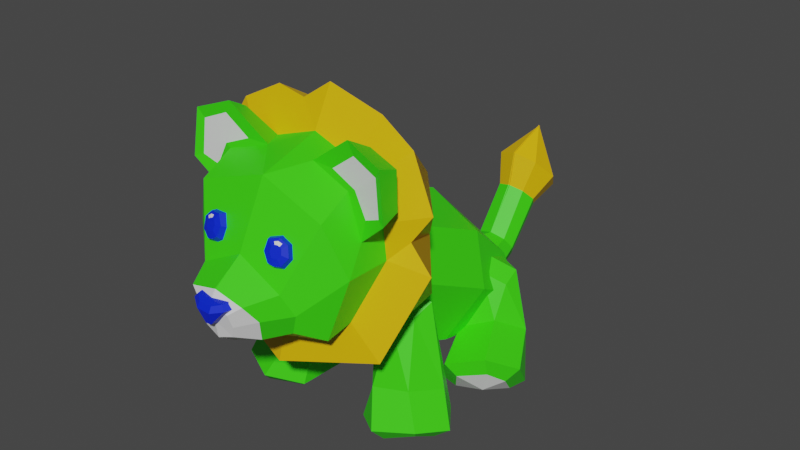 # Source: plush8.blend  (saved by Blender 3.6.11; exported with 4.5.12 LTS)
import bpy
from mathutils import Matrix  # noqa: F401  (used for matrix-valued properties, if any)

bpy.ops.wm.read_factory_settings(use_empty=True)
scene = bpy.context.scene
scene.name = 'Scene'

# ---- materials (node trees are filled in below, after node groups)
mat_material_001 = bpy.data.materials.new('Material.001')
mat_material_001.use_transparent_shadow = False
mat_material_002 = bpy.data.materials.new('Material.002')
mat_material_002.use_transparent_shadow = False
mat_material_003 = bpy.data.materials.new('Material.003')
mat_material_003.use_transparent_shadow = False
mat_material_004 = bpy.data.materials.new('Material.004')
mat_material_004.use_transparent_shadow = False

# ---- material node trees
mat_material_001.use_nodes = True; mat_material_001.node_tree.nodes.clear()
_N = mat_material_001.node_tree.nodes; _L = mat_material_001.node_tree.links
n0 = _N.new('ShaderNodeBsdfPrincipled'); n0.name = 'Principled BSDF'; n0.location = (10, 300)
n0.distribution = 'GGX'
n0.subsurface_method = 'RANDOM_WALK_SKIN'
n0.inputs[0].default_value = (0.04544, 0.8, 0.004678, 1.0)
n0.inputs[3].default_value = 1.45
n0.inputs[27].default_value = (0.0, 0.0, 0.0, 1.0)
n0.inputs[28].default_value = 1.0
n1 = _N.new('ShaderNodeOutputMaterial'); n1.name = 'Material Output'; n1.location = (300, 300)
_L.new(n0.outputs[0], n1.inputs[0])
n1.is_active_output = True
mat_material_002.use_nodes = True; mat_material_002.node_tree.nodes.clear()
_N = mat_material_002.node_tree.nodes; _L = mat_material_002.node_tree.links
n0 = _N.new('ShaderNodeBsdfPrincipled'); n0.name = 'Principled BSDF'; n0.location = (10, 300)
n0.distribution = 'GGX'
n0.subsurface_method = 'RANDOM_WALK_SKIN'
n0.inputs[0].default_value = (0.8, 0.4635, 0.0, 1.0)
n0.inputs[3].default_value = 1.45
n0.inputs[27].default_value = (0.0, 0.0, 0.0, 1.0)
n0.inputs[28].default_value = 1.0
n1 = _N.new('ShaderNodeOutputMaterial'); n1.name = 'Material Output'; n1.location = (300, 300)
_L.new(n0.outputs[0], n1.inputs[0])
n1.is_active_output = True
mat_material_003.use_nodes = True; mat_material_003.node_tree.nodes.clear()
_N = mat_material_003.node_tree.nodes; _L = mat_material_003.node_tree.links
n0 = _N.new('ShaderNodeBsdfPrincipled'); n0.name = 'Principled BSDF'; n0.location = (10, 300)
n0.distribution = 'GGX'
n0.subsurface_method = 'RANDOM_WALK_SKIN'
n0.inputs[3].default_value = 1.45
n0.inputs[27].default_value = (0.0, 0.0, 0.0, 1.0)
n0.inputs[28].default_value = 1.0
n1 = _N.new('ShaderNodeOutputMaterial'); n1.name = 'Material Output'; n1.location = (300, 300)
_L.new(n0.outputs[0], n1.inputs[0])
n1.is_active_output = True
mat_material_004.use_nodes = True; mat_material_004.node_tree.nodes.clear()
_N = mat_material_004.node_tree.nodes; _L = mat_material_004.node_tree.links
n0 = _N.new('ShaderNodeBsdfPrincipled'); n0.name = 'Principled BSDF'; n0.location = (10, 300)
n0.distribution = 'GGX'
n0.subsurface_method = 'RANDOM_WALK_SKIN'
n0.inputs[0].default_value = (0.0, 0.01949, 0.8, 1.0)
n0.inputs[3].default_value = 1.45
n0.inputs[27].default_value = (0.0, 0.0, 0.0, 1.0)
n0.inputs[28].default_value = 1.0
n1 = _N.new('ShaderNodeOutputMaterial'); n1.name = 'Material Output'; n1.location = (300, 300)
_L.new(n0.outputs[0], n1.inputs[0])
n1.is_active_output = True

# ---- world
world_world = bpy.data.worlds.new('World'); scene.world = world_world
world_world.use_nodes = True; world_world.node_tree.nodes.clear()
_N = world_world.node_tree.nodes; _L = world_world.node_tree.links
n0 = _N.new('ShaderNodeOutputWorld'); n0.name = 'World Output'; n0.location = (300, 300)
n1 = _N.new('ShaderNodeBackground'); n1.name = 'Background'; n1.location = (10, 300)
n1.inputs[0].default_value = (0.05088, 0.05088, 0.05088, 1.0)
_L.new(n1.outputs[0], n0.inputs[0])
n0.is_active_output = True
world_world.color = (0.05088, 0.05088, 0.05088)
world_world.use_sun_shadow = False
world_world.sun_shadow_jitter_overblur = 0.0

# ---- meshes
me_mesh = bpy.data.meshes.new('Mesh')
me_mesh.from_pydata([(10.68, 4.439, 0.7697), (5.604, 4.524, -2.139), (8.622, 8.942, -5.12), (6.68, 10.15, -3.858), (3.263, 9.903, -5.803), (8.61, 9.842, -6.735), (5.183, 9.649, -8.711), (5.241, 0.8751, -5.649), (9.562, 2.267, -7.542), (6.9, -2.036, -4.275), (11.6, -0.3228, -4.718), (5.366, 0.46, 0.4826), (8.686, 5.869, -3.376), (5.82, 10.99, -5.736), (7.341, 0.963, -7.181), (10.46, 4.324, -6.103), (4.702, 2.467, -3.579), (12.98, 3.241, -1.516), (11.9, 1.784, -0.8682), (11.13, -0.3752, -2.824), (10.61, 2.572, 0.2806), (6.992, -0.3449, 0.1273), (8.239, -1.48, -2.851), (7.207, 3.286, 2.242), (8.29, 2.18, 1.821), (9.758, 0.1412, -0.3512), (9.758, 0.1412, -0.3512), (10.19, 1.504, 10.21), (5.338, 4.258, 10.17), (7.576, 10.71, 7.144), (5.777, 10.33, 8.242), (2.811, 10.96, 6.673), (8.071, 11.72, 5.413), (4.741, 11.57, 3.259), (4.117, 2.748, 5.467), (8.824, 3.229, 4.089), (3.804, -0.2411, 4.039), (8.767, -0.1978, 3.22), (3.703, 0.1356, 9.624), (8.802, 4.853, 9.435), (5.267, 13.0, 6.222), (6.267, 2.737, 3.994), (10.22, 4.065, 6.209), (3.943, 3.423, 8.046), (11.67, 0.8003, 7.161), (10.14, -0.389, 7.453), (8.44, -1.007, 5.036), (9.349, 0.1646, 9.094), (4.849, -0.958, 8.647), (5.349, -0.9376, 5.254), (6.64, 1.037, 11.88), (7.163, -0.0931, 10.85), (7.557, -1.171, 7.812), (-4.264, 9.58, -9.188), (-1.05e-06, 10.89, -9.762), (-1.05e-06, 0.0914, -6.962), (-4.264, 2.428, -7.575), (-5.682, 5.804, -8.917), (-5.077, 17.87, 4.466), (-1.05e-06, 19.68, 3.263), (-1.05e-06, 4.911, 8.665), (-6.077, 7.818, 8.052), (-6.838, 13.75, 6.701), (-2.301, 7.186, -11.15), (0.007073, 8.385, -11.41), (0.007073, 1.759, -10.46), (-2.301, 2.543, -10.02), (-3.199, 5.028, -10.8), (-1.502, 7.317, -15.07), (-0.007069, 7.779, -14.75), (-0.007069, 4.627, -16.93), (-1.502, 5.089, -16.61), (-2.063, 6.203, -15.84), (-1.452, 11.67, -18.23), (0.09072, 12.12, -17.78), (-0.7181, 13.1, -20.4), (0.09072, 9.02, -20.84), (-1.452, 9.474, -20.4), (-2.09, 10.57, -19.31), (-4.266, 17.98, 5.389), (-1.05e-06, 19.59, 4.337), (-1.05e-06, 10.61, 9.972), (-3.231, 11.92, 9.724), (-6.348, 14.61, 7.716), (-1.05e-06, 16.48, -4.887), (-5.719, 14.01, -4.274), (-8.124, 9.729, -1.199), (-5.886, 4.521, 0.4043), (-1.05e-06, 1.801, 1.017), (-2.16, 14.75, -19.24), (0.05195, 15.53, -18.48), (0.05195, 17.2, -22.96), (0.05195, 10.23, -23.71), (-2.16, 11.01, -22.94), (-3.25, 12.88, -21.09), (-6.576, 25.07, 11.14), (-7.876e-07, 27.15, 10.67), (-1.05e-06, 11.85, 14.85), (-6.576, 13.24, 14.1), (-8.416, 18.6, 11.74), (-6.576, 23.27, 17.14), (-1.05e-06, 25.35, 16.66), (-1.05e-06, 11.41, 17.54), (-6.576, 12.8, 16.79), (-8.416, 18.64, 16.11), (-4.277, 17.43, 19.61), (-1.05e-06, 19.57, 19.58), (-1.05e-06, 11.84, 18.81), (-4.277, 13.36, 18.37), (-5.228, 15.54, 18.9), (-2.818, 16.93, 22.22), (0.03599, 17.63, 22.33), (0.03599, 12.14, 20.68), (-2.818, 13.16, 20.38), (-3.313, 15.25, 21.0), (-1.515, 15.94, 22.67), (0.03177, 16.93, 22.82), (0.03177, 13.24, 22.39), (-1.515, 13.78, 22.23), (-1.837, 14.86, 22.41), (-1.05e-06, 15.03, 22.67), (-4.2, 25.75, 10.85), (-6.576, 24.95, 14.05), (-2.515, 26.24, 13.59), (-7.89, 21.66, 11.55), (-7.937, 21.05, 14.16), (-9.668, 26.95, 11.97), (-6.857, 27.93, 11.74), (-6.46, 29.12, 13.91), (-9.978, 27.84, 14.37), (-10.57, 23.35, 14.61), (-10.1, 23.67, 12.38), (-4.677, 26.22, 13.7), (-7.172, 25.2, 13.94), (-9.421, 26.94, 14.12), (-7.02, 27.94, 13.87), (-8.273, 23.0, 14.01), (-9.787, 23.63, 14.25), (4.484, 21.3, 18.0), (2.362, 21.44, 18.43), (4.243, 19.33, 18.81), (2.842, 19.4, 19.12), (3.476, 21.78, 18.05), (4.839, 20.18, 18.33), (2.177, 20.31, 18.84), (3.083, 19.84, 19.56), (2.522, 20.61, 19.33), (4.264, 19.78, 19.31), (4.774, 20.51, 18.91), (4.475, 21.46, 18.63), (3.618, 21.86, 18.66), (2.677, 21.57, 18.98), (3.657, 21.35, 18.99), (3.637, 21.63, 18.82), (3.287, 21.53, 18.92), (3.437, 21.33, 19.04), (4.023, 21.49, 18.77), (3.898, 21.28, 18.96), (3.23, 21.17, 19.16), (3.114, 20.73, 19.33), (3.403, 20.37, 19.43), (3.979, 20.31, 19.31), (4.201, 20.7, 19.14), (4.084, 21.15, 18.97), (3.67, 19.71, 19.49), (3.539, 19.26, 19.02), (5.538, 9.58, -9.188), (-0.009387, 10.89, -9.762), (-0.009387, 0.0914, -6.962), (5.538, 2.428, -7.575), (7.382, 5.804, -8.917), (5.077, 17.87, 4.466), (-1.05e-06, 19.68, 3.263), (-1.05e-06, 4.911, 8.665), (6.077, 7.818, 8.052), (6.838, 13.75, 6.701), (2.301, 7.186, -11.15), (-0.007069, 8.385, -11.41), (-0.007069, 1.759, -10.46), (2.301, 2.543, -10.02), (3.199, 5.028, -10.8), (1.502, 7.317, -15.07), (0.007073, 7.779, -14.75), (0.007073, 4.627, -16.93), (1.502, 5.089, -16.61), (2.063, 6.203, -15.84), (1.452, 11.67, -18.23), (-0.09072, 12.12, -17.78), (0.7181, 13.1, -20.4), (-0.09072, 9.02, -20.84), (1.452, 9.474, -20.4), (2.09, 10.57, -19.31), (4.266, 17.98, 5.389), (-1.05e-06, 19.59, 4.337), (-1.05e-06, 10.61, 9.972), (3.231, 11.92, 9.724), (6.348, 14.61, 7.716), (-1.05e-06, 16.48, -4.887), (5.719, 14.01, -4.274), (8.124, 9.561, -2.332), (5.886, 4.521, 0.4043), (-1.05e-06, 1.801, 1.017), (2.16, 14.75, -19.24), (-0.05195, 15.53, -18.48), (-0.05195, 17.2, -22.96), (-0.05195, 10.23, -23.71), (2.16, 11.01, -22.94), (3.25, 12.88, -21.09), (6.576, 25.07, 11.14), (-1.05e-06, 11.85, 14.85), (6.576, 13.24, 14.1), (8.416, 18.6, 11.74), (6.576, 23.27, 17.14), (-1.05e-06, 25.35, 16.66), (-1.05e-06, 11.41, 17.54), (6.576, 12.8, 16.79), (8.416, 18.64, 16.11), (4.277, 17.43, 19.61), (-1.05e-06, 19.57, 19.58), (-1.05e-06, 11.84, 18.81), (4.277, 13.36, 18.37), (5.228, 15.54, 18.9), (2.818, 16.93, 22.22), (-0.03599, 17.63, 22.33), (-0.03599, 12.14, 20.68), (2.818, 13.16, 20.38), (3.313, 15.25, 21.0), (1.515, 15.94, 22.67), (-0.03177, 16.93, 22.82), (-0.03177, 13.24, 22.39), (1.515, 13.78, 22.23), (1.837, 14.86, 22.41), (-1.05e-06, 15.03, 22.67), (4.2, 25.75, 10.85), (6.576, 24.95, 14.05), (2.515, 26.24, 13.59), (7.89, 21.66, 11.55), (7.937, 21.05, 14.16), (9.668, 26.95, 11.97), (6.857, 27.93, 11.74), (6.46, 29.12, 13.91), (9.978, 27.84, 14.37), (10.57, 23.35, 14.61), (10.1, 23.67, 12.38), (4.677, 26.22, 13.7), (7.172, 25.2, 13.94), (9.421, 26.94, 14.12), (7.02, 27.94, 13.87), (8.273, 23.0, 14.01), (9.787, 23.63, 14.25), (-4.787, 20.86, 18.15), (-2.8, 21.73, 18.2), (-3.767, 19.17, 18.99), (-2.445, 19.72, 19.04), (-4.007, 21.65, 18.01), (-4.683, 19.72, 18.58), (-2.179, 20.77, 18.61), (-2.751, 20.1, 19.5), (-2.529, 20.99, 19.14), (-3.866, 19.63, 19.46), (-4.648, 20.11, 19.13), (-4.736, 21.07, 18.77), (-4.072, 21.73, 18.63), (-3.053, 21.8, 18.79), (-3.886, 21.27, 18.98), (-3.987, 21.52, 18.8), (-3.615, 21.56, 18.84), (-3.666, 21.33, 18.99), (-4.306, 21.27, 18.83), (-4.09, 21.13, 19.0), (-3.403, 21.26, 19.08), (-3.119, 20.91, 19.25), (-3.247, 20.48, 19.41), (-3.781, 20.22, 19.39), (-4.144, 20.49, 19.25), (-4.216, 20.94, 19.05), (-3.259, 19.77, 19.54), (-3.057, 19.35, 19.07), (-10.68, 4.439, 0.7697), (-5.604, 4.524, -2.139), (-8.622, 8.942, -5.12), (-6.68, 10.15, -3.858), (-3.263, 9.903, -5.803), (-8.61, 9.842, -6.735), (-5.183, 9.649, -8.711), (-5.241, 0.8751, -5.649), (-9.562, 2.267, -7.542), (-6.9, -2.036, -4.275), (-11.6, -0.3228, -4.718), (-5.366, 0.46, 0.4826), (-8.686, 5.869, -3.376), (-5.82, 10.99, -5.736), (-7.341, 0.963, -7.181), (-10.46, 4.324, -6.103), (-4.702, 2.467, -3.579), (-12.98, 3.241, -1.516), (-11.9, 1.784, -0.8682), (-11.13, -0.3752, -2.824), (-10.61, 2.572, 0.2806), (-6.992, -0.3449, 0.1273), (-8.239, -1.48, -2.851), (-7.207, 3.286, 2.242), (-8.29, 2.18, 1.821), (-9.758, 0.1412, -0.3512), (-9.758, 0.1412, -0.3512), (-1.857, 16.53, 22.93), (1.737, 16.55, 23.12), (-0.187, 14.98, 23.37), (0.6609, 16.26, 23.71), (-0.1398, 14.85, 22.31), (1.957, 16.58, 22.45), (-1.968, 16.55, 22.24), (-1.434, 17.01, 22.85), (1.399, 17.03, 22.97), (0.6837, 16.84, 23.47), (1.578, 17.1, 22.18), (-1.515, 17.08, 22.05), (-0.6176, 16.82, 23.47), (-0.7505, 16.27, 23.66), (0.3229, 14.99, 23.32), (0.455, 14.89, 22.26), (-10.19, 1.504, 10.21), (-5.338, 4.258, 10.17), (-7.576, 10.71, 7.144), (-5.777, 10.33, 8.242), (-2.811, 10.96, 6.673), (-8.071, 11.72, 5.413), (-4.741, 11.57, 3.259), (-4.117, 2.748, 5.467), (-8.824, 3.229, 4.089), (-3.804, -0.2411, 4.039), (-8.767, -0.1978, 3.22), (-3.703, 0.1356, 9.624), (-8.802, 4.853, 9.435), (-5.267, 13.0, 6.222), (-6.267, 2.737, 3.994), (-10.22, 4.065, 6.209), (-3.943, 3.423, 8.046), (-11.67, 0.8003, 7.161), (-10.14, -0.389, 7.453), (-8.44, -1.007, 5.036), (-9.349, 0.1646, 9.094), (-4.849, -0.958, 8.647), (-5.349, -0.9376, 5.254), (-6.64, 1.037, 11.88), (-7.163, -0.0931, 10.85), (-7.557, -1.171, 7.812), (-8.198, 24.38, 6.379), (-9.298, 27.56, 9.516), (-5.683, 29.42, 8.928), (-1.693e-05, 30.82, 8.746), (-1.654e-05, 26.82, 5.19), (-1.641e-05, 6.433, 13.17), (-1.641e-05, 7.733, 16.06), (-9.291, 10.16, 13.7), (-5.946, 8.772, 11.31), (-12.4, 18.2, 11.06), (-9.962, 14.4, 7.849), (-11.85, 22.97, 10.22), (-6.582, 20.57, 4.357), (-1.615e-05, 22.66, 2.897), (8.198, 24.38, 6.379), (1.234e-05, 26.82, 5.19), (1.273e-05, 30.82, 8.746), (5.683, 29.42, 8.928), (9.298, 27.56, 9.516), (1.221e-05, 6.433, 13.17), (5.946, 8.772, 11.31), (9.291, 10.16, 13.7), (1.221e-05, 7.733, 16.06), (9.962, 14.4, 7.849), (12.4, 18.2, 11.06), (11.85, 22.97, 10.22), (6.582, 20.57, 4.357), (1.195e-05, 22.66, 2.897), (9.083, 19.38, 7.116), (8.014, 17.96, 5.836), (9.948, 20.26, 10.57), (-8.808, 12.58, 13.11), (-7.699, 11.73, 9.592), (-10.7, 14.33, 12.37), (-2.499, 29.04, 9.301)], [], [(1, 23, 0, 12), (2, 12, 15), (12, 2, 3), (1, 12, 3), (3, 13, 4), (3, 2, 5, 13), (13, 5, 6), (4, 13, 6), (6, 14, 7), (6, 5, 8, 14), (14, 8, 10, 9), (7, 14, 9), (10, 8, 15, 17), (8, 5, 15), (15, 5, 2), (6, 7, 16, 4), (7, 9, 11, 16), (16, 11, 1), (4, 16, 1, 3), (15, 12, 0, 17), (10, 17, 18, 19), (17, 0, 20, 18), (0, 23, 24, 20), (11, 9, 22, 21), (9, 10, 19, 22), (11, 23, 1), (24, 23, 11, 21), (19, 18, 26, 25), (18, 20, 25, 26), (20, 24, 25), (24, 21, 26, 25), (21, 22, 25, 26), (22, 19, 25), (28, 50, 27, 39), (29, 39, 42), (39, 29, 30), (28, 39, 30), (30, 40, 31), (30, 29, 32, 40), (40, 32, 33), (31, 40, 33), (33, 41, 34), (33, 32, 35, 41), (41, 35, 37, 36), (34, 41, 36), (37, 35, 42, 44), (35, 32, 42), (42, 32, 29), (33, 34, 43, 31), (34, 36, 38, 43), (43, 38, 28), (31, 43, 28, 30), (42, 39, 27, 44), (37, 44, 45, 46), (44, 27, 47, 45), (27, 50, 51, 47), (38, 36, 49, 48), (36, 37, 46, 49), (38, 50, 28), (51, 50, 38, 48), (46, 45, 52), (45, 47, 52), (47, 51, 52), (51, 48, 52), (48, 49, 52), (49, 46, 52), (53, 85, 84, 54), (55, 88, 87, 56), (56, 87, 86, 57), (53, 57, 86, 85), (90, 91, 89), (93, 91, 92), (94, 91, 93), (89, 91, 94), (54, 64, 63, 53), (56, 66, 65, 55), (57, 67, 66, 56), (53, 63, 67, 57), (64, 69, 68, 63), (66, 71, 70, 65), (67, 72, 71, 66), (63, 68, 72, 67), (69, 74, 73, 68), (71, 77, 76, 70), (72, 78, 77, 71), (68, 73, 78, 72), (58, 79, 80, 59), (60, 81, 82, 61), (61, 83, 62), (62, 83, 79, 58), (84, 85, 58, 59), (85, 86, 62, 58), (87, 61, 62, 86), (88, 60, 61, 87), (74, 90, 89, 73), (75, 91, 90, 74), (77, 93, 92, 76), (76, 92, 91, 75), (78, 94, 93, 77), (73, 89, 94, 78), (347, 348, 349, 351), (352, 353, 354, 355), (355, 354, 378, 379), (356, 358, 348, 347), (126, 129, 128, 127), (97, 102, 103, 98), (98, 103, 104, 99), (129, 126, 131, 130), (100, 105, 106, 101), (102, 107, 108, 103), (103, 108, 109, 104), (104, 109, 105, 100), (105, 110, 111, 106), (107, 113, 108), (108, 113, 114, 109), (109, 114, 110, 105), (110, 115, 116, 111), (112, 117, 118, 113), (113, 118, 119, 114), (114, 119, 115, 110), (115, 120, 116), (117, 120, 118), (118, 120, 119), (119, 120, 115), (101, 96, 121, 123), (99, 104, 125, 124), (95, 126, 127, 121), (121, 127, 128, 123), (132, 135, 134, 133), (133, 134, 137, 136), (125, 130, 131, 124), (124, 131, 126, 95), (123, 132, 133, 122), (129, 134, 135, 128), (128, 135, 132, 123), (122, 133, 136, 125), (125, 136, 137, 130), (130, 137, 134, 129), (107, 112, 113), (122, 100, 101, 123), (104, 100, 122, 125), (61, 82, 83), (357, 347, 359), (359, 347, 351, 360), (357, 356, 347), (145, 146, 144, 141), (156, 149, 150, 153), (164, 165, 140, 147), (140, 143, 148, 147), (143, 138, 149, 148), (138, 142, 150, 149), (142, 139, 151, 150), (139, 144, 146, 151), (162, 163, 157, 152, 155, 158, 159), (154, 153, 150, 151), (153, 154, 155, 152), (157, 156, 153, 152), (154, 151, 158, 155), (146, 159, 158, 151), (146, 145, 160, 159), (161, 160, 164), (148, 162, 161, 147), (149, 163, 162, 148), (157, 163, 149, 156), (162, 159, 160, 161), (141, 165, 164, 145), (164, 160, 145), (161, 164, 147), (166, 167, 197, 198), (168, 169, 200, 201), (169, 170, 199, 200), (166, 198, 199, 170), (203, 202, 204), (206, 205, 204), (207, 206, 204), (202, 207, 204), (167, 166, 176, 177), (169, 168, 178, 179), (170, 169, 179, 180), (166, 170, 180, 176), (177, 176, 181, 182), (179, 178, 183, 184), (180, 179, 184, 185), (176, 180, 185, 181), (182, 181, 186, 187), (184, 183, 189, 190), (185, 184, 190, 191), (181, 185, 191, 186), (171, 172, 193, 192), (173, 174, 195, 194), (174, 175, 196), (175, 171, 192, 196), (197, 172, 171, 198), (198, 171, 175, 199), (200, 199, 175, 174), (201, 200, 174, 173), (187, 186, 202, 203), (188, 187, 203, 204), (190, 189, 205, 206), (189, 188, 204, 205), (191, 190, 206, 207), (186, 191, 207, 202), (361, 362, 363, 364, 365), (366, 367, 368, 369), (367, 370, 371, 368), (361, 365, 372, 375), (238, 239, 240, 241), (209, 210, 215, 214), (210, 211, 216, 215), (241, 242, 243, 238), (212, 213, 218, 217), (214, 215, 220, 219), (215, 216, 221, 220), (216, 212, 217, 221), (217, 218, 223, 222), (219, 220, 225), (220, 221, 226, 225), (221, 217, 222, 226), (222, 223, 228, 227), (224, 225, 230, 229), (225, 226, 231, 230), (226, 222, 227, 231), (227, 228, 232), (229, 230, 232), (230, 231, 232), (231, 227, 232), (213, 235, 233, 96), (211, 236, 237, 216), (208, 233, 239, 238), (233, 235, 240, 239), (244, 245, 246, 247), (245, 248, 249, 246), (237, 236, 243, 242), (236, 208, 238, 243), (235, 234, 245, 244), (241, 240, 247, 246), (240, 235, 244, 247), (234, 237, 248, 245), (237, 242, 249, 248), (242, 241, 246, 249), (219, 225, 224), (234, 235, 213, 212), (216, 237, 234, 212), (174, 196, 195), (375, 376, 373, 361), (373, 374, 362, 361), (257, 253, 256, 258), (268, 265, 262, 261), (276, 259, 252, 277), (252, 259, 260, 255), (255, 260, 261, 250), (250, 261, 262, 254), (254, 262, 263, 251), (251, 263, 258, 256), (274, 271, 270, 267, 264, 269, 275), (266, 263, 262, 265), (265, 264, 267, 266), (269, 264, 265, 268), (266, 267, 270, 263), (258, 263, 270, 271), (258, 271, 272, 257), (273, 276, 272), (260, 259, 273, 274), (261, 260, 274, 275), (269, 268, 261, 275), (274, 273, 272, 271), (253, 257, 276, 277), (276, 257, 272), (273, 259, 276), (279, 290, 278, 301), (280, 293, 290), (290, 281, 280), (279, 281, 290), (281, 282, 291), (281, 291, 283, 280), (291, 284, 283), (282, 284, 291), (284, 285, 292), (284, 292, 286, 283), (292, 287, 288, 286), (285, 287, 292), (288, 295, 293, 286), (286, 293, 283), (293, 280, 283), (284, 282, 294, 285), (285, 294, 289, 287), (294, 279, 289), (282, 281, 279, 294), (293, 295, 278, 290), (288, 297, 296, 295), (295, 296, 298, 278), (278, 298, 302, 301), (289, 299, 300, 287), (287, 300, 297, 288), (289, 279, 301), (302, 299, 289, 301), (297, 303, 304, 296), (296, 304, 303, 298), (298, 303, 302), (302, 303, 304, 299), (299, 304, 303, 300), (300, 303, 297), (310, 320, 309, 311), (313, 312, 317, 314), (308, 318, 307), (319, 308, 307), (306, 319, 320, 310), (307, 305, 311, 309), (312, 313, 315, 316), (317, 318, 308, 314), (308, 306, 313, 314), (306, 310, 315, 313), (310, 311, 316, 315), (311, 305, 312, 316), (305, 318, 317, 312), (307, 318, 305), (320, 319, 307, 309), (306, 308, 319), (322, 333, 321, 344), (323, 336, 333), (333, 324, 323), (322, 324, 333), (324, 325, 334), (324, 334, 326, 323), (334, 327, 326), (325, 327, 334), (327, 328, 335), (327, 335, 329, 326), (335, 330, 331, 329), (328, 330, 335), (331, 338, 336, 329), (329, 336, 326), (336, 323, 326), (327, 325, 337, 328), (328, 337, 332, 330), (337, 322, 332), (325, 324, 322, 337), (336, 338, 321, 333), (331, 340, 339, 338), (338, 339, 341, 321), (321, 341, 345, 344), (332, 342, 343, 330), (330, 343, 340, 331), (332, 322, 344), (345, 342, 332, 344), (340, 346, 339), (339, 346, 341), (341, 346, 345), (345, 346, 342), (342, 346, 343), (343, 346, 340), (95, 121, 349, 348), (381, 96, 350), (97, 98, 354, 353), (82, 81, 352, 355), (98, 378, 354), (379, 82, 355), (99, 124, 358, 356), (124, 95, 348, 358), (79, 83, 357, 359), (80, 79, 359, 360), (96, 233, 364, 363), (233, 208, 365, 364), (194, 195, 367, 366), (210, 209, 369, 368), (195, 196, 370, 367), (211, 210, 368, 371), (208, 236, 372, 365), (236, 211, 377, 372), (376, 192, 373), (192, 193, 374, 373), (375, 372, 377), (370, 376, 375), (196, 192, 376, 370), (377, 211, 371), (375, 377, 371, 370), (98, 99, 356, 380), (379, 380, 356, 357), (83, 82, 379, 357), (379, 378, 380), (98, 380, 378), (351, 381, 350), (351, 349, 381), (121, 96, 381, 349)])
me_mesh.polygons.foreach_set('use_smooth', [True] * 384)
me_mesh.polygons.foreach_set('material_index', [0, 0, 0, 0, 0, 0, 0, 0, 0, 0, 0, 0, 0, 0, 0, 0, 0, 0, 0, 0, 0, 0, 0, 0, 0, 0, 0, 2, 2, 2, 2, 2, 2, 0, 0, 0, 0, 0, 0, 0, 0, 0, 0, 0, 0, 0, 0, 0, 0, 0, 0, 0, 0, 0, 0, 0, 0, 0, 0, 0, 2, 2, 2, 2, 2, 2, 0, 0, 0, 0, 1, 1, 1, 1, 0, 0, 0, 0, 0, 0, 0, 0, 0, 0, 0, 0, 0, 0, 0, 0, 0, 0, 0, 0, 1, 1, 1, 1, 1, 1, 1, 1, 1, 1, 0, 0, 0, 0, 0, 0, 0, 0, 0, 0, 0, 0, 2, 2, 2, 2, 2, 2, 2, 2, 0, 0, 0, 0, 2, 2, 0, 0, 0, 0, 0, 0, 0, 0, 0, 0, 0, 0, 1, 1, 1, 3, 3, 3, 3, 3, 3, 3, 3, 3, 3, 2, 2, 3, 3, 3, 3, 3, 3, 3, 3, 3, 3, 3, 0, 0, 0, 0, 1, 1, 1, 1, 0, 0, 0, 0, 0, 0, 0, 0, 0, 0, 0, 0, 0, 0, 0, 0, 0, 0, 0, 0, 1, 1, 1, 1, 1, 1, 1, 1, 1, 1, 0, 0, 0, 0, 0, 0, 0, 0, 0, 0, 0, 0, 2, 2, 2, 2, 2, 2, 2, 2, 0, 0, 0, 0, 2, 2, 0, 0, 0, 0, 0, 0, 0, 0, 0, 0, 0, 0, 1, 1, 3, 3, 3, 3, 3, 3, 3, 3, 3, 3, 2, 2, 3, 3, 3, 3, 3, 3, 3, 3, 3, 3, 3, 0, 0, 0, 0, 0, 0, 0, 0, 0, 0, 0, 0, 0, 0, 0, 0, 0, 0, 0, 0, 0, 0, 0, 0, 0, 0, 0, 2, 2, 2, 2, 2, 2, 3, 3, 3, 3, 3, 3, 3, 3, 3, 3, 3, 3, 3, 3, 3, 3, 0, 0, 0, 0, 0, 0, 0, 0, 0, 0, 0, 0, 0, 0, 0, 0, 0, 0, 0, 0, 0, 0, 0, 0, 0, 0, 0, 2, 2, 2, 2, 2, 2, 1, 1, 1, 1, 1, 1, 1, 1, 1, 1, 1, 1, 1, 1, 1, 1, 1, 1, 1, 1, 1, 1, 1, 1, 1, 1, 1, 1, 1, 1, 1, 1, 1])
_k = set([(0, 12), (0, 17), (0, 20), (0, 23), (1, 3), (1, 11), (1, 12), (1, 16), (1, 23), (2, 3), (2, 5), (2, 12), (2, 15), (3, 4), (3, 12), (3, 13), (4, 6), (4, 13), (4, 16), (5, 6), (5, 8), (5, 13), (5, 15), (6, 7), (6, 13), (6, 14), (7, 9), (7, 14), (7, 16), (8, 10), (8, 14), (8, 15), (9, 10), (9, 11), (9, 14), (9, 22), (10, 17), (10, 19), (11, 16), (11, 21), (11, 23), (12, 15), (15, 17), (17, 18), (18, 19), (18, 20), (18, 26), (19, 22), (19, 25), (20, 24), (20, 25), (21, 22), (21, 24), (21, 26), (22, 25), (23, 24), (24, 25), (25, 26), (27, 39), (27, 44), (27, 47), (27, 50), (28, 30), (28, 38), (28, 39), (28, 43), (28, 50), (29, 30), (29, 32), (29, 39), (29, 42), (30, 31), (30, 39), (30, 40), (31, 33), (31, 40), (31, 43), (32, 33), (32, 35), (32, 40), (32, 42), (33, 34), (33, 40), (33, 41), (34, 36), (34, 41), (34, 43), (35, 37), (35, 41), (35, 42), (36, 37), (36, 38), (36, 41), (36, 49), (37, 44), (37, 46), (38, 43), (38, 48), (38, 50), (39, 42), (42, 44), (44, 45), (45, 46), (45, 47), (45, 52), (46, 49), (46, 52), (47, 51), (47, 52), (48, 49), (48, 51), (48, 52), (49, 52), (50, 51), (51, 52), (53, 54), (53, 57), (53, 63), (53, 85), (55, 56), (56, 57), (56, 66), (56, 87), (57, 67), (57, 86), (58, 59), (58, 62), (58, 79), (58, 85), (60, 61), (61, 62), (61, 82), (61, 83), (61, 87), (62, 83), (62, 86), (63, 64), (63, 67), (63, 68), (65, 66), (66, 67), (66, 71), (67, 72), (68, 69), (68, 72), (68, 73), (70, 71), (71, 72), (71, 77), (72, 78), (73, 74), (73, 78), (73, 89), (74, 90), (75, 91), (76, 77), (76, 92), (77, 78), (77, 93), (78, 94), (79, 80), (79, 83), (79, 359), (81, 82), (82, 83), (82, 355), (82, 379), (83, 357), (84, 85), (85, 86), (86, 87), (87, 88), (89, 90), (89, 91), (89, 94), (90, 91), (91, 92), (91, 93), (91, 94), (92, 93), (93, 94), (95, 121), (95, 124), (95, 126), (95, 348), (96, 121), (96, 233), (96, 381), (97, 98), (98, 99), (98, 103), (98, 354), (98, 378), (98, 380), (99, 104), (99, 124), (99, 356), (100, 101), (100, 104), (100, 105), (100, 122), (101, 123), (102, 103), (103, 104), (103, 108), (104, 109), (104, 125), (105, 106), (105, 109), (105, 110), (107, 108), (108, 109), (108, 113), (109, 114), (110, 111), (110, 114), (110, 115), (112, 113), (113, 114), (113, 118), (114, 119), (115, 116), (115, 119), (115, 120), (117, 118), (118, 119), (118, 120), (121, 123), (121, 127), (121, 349), (122, 123), (122, 125), (122, 133), (123, 128), (123, 132), (124, 125), (124, 131), (124, 358), (125, 130), (125, 136), (126, 127), (126, 129), (126, 131), (127, 128), (128, 129), (128, 135), (129, 130), (129, 134), (130, 131), (130, 137), (132, 133), (132, 135), (133, 134), (133, 136), (134, 135), (134, 137), (136, 137), (138, 149), (139, 151), (140, 147), (141, 145), (142, 150), (143, 148), (144, 146), (145, 146), (145, 160), (145, 164), (146, 151), (146, 159), (147, 148), (147, 161), (147, 164), (148, 149), (148, 162), (149, 150), (149, 156), (149, 163), (150, 151), (150, 153), (151, 154), (151, 158), (152, 153), (152, 155), (152, 157), (153, 154), (153, 156), (154, 155), (155, 158), (156, 157), (157, 163), (158, 159), (159, 160), (160, 161), (160, 164), (161, 162), (161, 164), (162, 163), (164, 165), (166, 167), (166, 170), (166, 176), (166, 198), (168, 169), (169, 170), (169, 179), (169, 200), (170, 180), (170, 199), (171, 172), (171, 175), (171, 192), (171, 198), (173, 174), (174, 175), (174, 195), (174, 196), (174, 200), (175, 196), (175, 199), (176, 177), (176, 180), (176, 181), (178, 179), (179, 180), (179, 184), (180, 185), (181, 182), (181, 185), (181, 186), (183, 184), (184, 185), (184, 190), (185, 191), (186, 187), (186, 191), (186, 202), (187, 203), (188, 204), (189, 190), (189, 205), (190, 191), (190, 206), (191, 207), (192, 193), (192, 196), (192, 373), (192, 376), (194, 195), (195, 196), (195, 367), (196, 370), (197, 198), (198, 199), (199, 200), (200, 201), (202, 203), (202, 204), (202, 207), (203, 204), (204, 205), (204, 206), (204, 207), (205, 206), (206, 207), (208, 233), (208, 236), (208, 238), (208, 365), (209, 210), (210, 211), (210, 215), (210, 368), (211, 216), (211, 236), (211, 371), (211, 377), (212, 213), (212, 216), (212, 217), (212, 234), (213, 235), (214, 215), (215, 216), (215, 220), (216, 221), (216, 237), (217, 218), (217, 221), (217, 222), (219, 220), (220, 221), (220, 225), (221, 226), (222, 223), (222, 226), (222, 227), (224, 225), (225, 226), (225, 230), (226, 231), (227, 228), (227, 231), (227, 232), (229, 230), (230, 231), (230, 232), (233, 235), (233, 239), (233, 364), (234, 235), (234, 237), (234, 245), (235, 240), (235, 244), (236, 237), (236, 243), (236, 372), (237, 242), (237, 248), (238, 239), (238, 241), (238, 243), (239, 240), (240, 241), (240, 247), (241, 242), (241, 246), (242, 243), (242, 249), (244, 245), (244, 247), (245, 246), (245, 248), (246, 247), (246, 249), (248, 249), (250, 261), (251, 263), (252, 259), (253, 257), (254, 262), (255, 260), (256, 258), (257, 258), (257, 272), (257, 276), (258, 263), (258, 271), (259, 260), (259, 273), (259, 276), (260, 261), (260, 274), (261, 262), (261, 268), (261, 275), (262, 263), (262, 265), (263, 266), (263, 270), (264, 265), (264, 267), (264, 269), (265, 266), (265, 268), (266, 267), (267, 270), (268, 269), (269, 275), (270, 271), (271, 272), (272, 273), (272, 276), (273, 274), (273, 276), (274, 275), (276, 277), (278, 290), (278, 295), (278, 298), (278, 301), (279, 281), (279, 289), (279, 290), (279, 294), (279, 301), (280, 281), (280, 283), (280, 290), (280, 293), (281, 282), (281, 290), (281, 291), (282, 284), (282, 291), (282, 294), (283, 284), (283, 286), (283, 291), (283, 293), (284, 285), (284, 291), (284, 292), (285, 287), (285, 292), (285, 294), (286, 288), (286, 292), (286, 293), (287, 288), (287, 289), (287, 292), (287, 300), (288, 295), (288, 297), (289, 294), (289, 299), (289, 301), (290, 293), (293, 295), (295, 296), (296, 297), (296, 298), (296, 304), (297, 300), (297, 303), (298, 302), (298, 303), (299, 300), (299, 302), (299, 304), (300, 303), (301, 302), (302, 303), (303, 304), (305, 307), (305, 311), (305, 312), (305, 318), (306, 308), (306, 310), (306, 313), (306, 319), (307, 308), (307, 309), (307, 318), (307, 319), (308, 314), (308, 318), (308, 319), (309, 311), (309, 320), (310, 311), (310, 315), (310, 320), (311, 316), (312, 313), (312, 316), (312, 317), (313, 314), (313, 315), (314, 317), (315, 316), (317, 318), (319, 320), (321, 333), (321, 338), (321, 341), (321, 344), (322, 324), (322, 332), (322, 333), (322, 337), (322, 344), (323, 324), (323, 326), (323, 333), (323, 336), (324, 325), (324, 333), (324, 334), (325, 327), (325, 334), (325, 337), (326, 327), (326, 329), (326, 334), (326, 336), (327, 328), (327, 334), (327, 335), (328, 330), (328, 335), (328, 337), (329, 331), (329, 335), (329, 336), (330, 331), (330, 332), (330, 335), (330, 343), (331, 338), (331, 340), (332, 337), (332, 342), (332, 344), (333, 336), (336, 338), (338, 339), (339, 340), (339, 341), (339, 346), (340, 343), (340, 346), (341, 345), (341, 346), (342, 343), (342, 345), (342, 346), (343, 346), (344, 345), (345, 346), (347, 348), (347, 351), (347, 356), (347, 357), (347, 359), (348, 349), (348, 358), (349, 351), (349, 381), (350, 381), (351, 381), (352, 355), (353, 354), (354, 355), (354, 378), (355, 379), (356, 357), (356, 358), (356, 380), (357, 359), (357, 379), (359, 360), (361, 362), (361, 365), (361, 373), (361, 375), (363, 364), (364, 365), (365, 372), (366, 367), (367, 368), (367, 370), (368, 369), (368, 371), (370, 371), (370, 375), (370, 376), (371, 377), (372, 375), (372, 377), (373, 374), (373, 376), (375, 377), (378, 379), (378, 380), (379, 380)])
me_mesh.attributes.new('sharp_edge', 'BOOLEAN', 'EDGE').data.foreach_set('value', [ (min(e.vertices), max(e.vertices)) in _k for e in me_mesh.edges])
_uv = me_mesh.uv_layers.new(name='map1')
_uv.uv.foreach_set('vector', [0.003192, 0.305, 0.003192, 0.305, 0.003192, 0.305, 0.003192, 0.305, 0.003192, 0.305, 0.003192, 0.305, 0.003192, 0.305, 0.003192, 0.305, 0.003192, 0.305, 0.003192, 0.305, 0.003192, 0.305, 0.003192, 0.305, 0.003192, 0.305, 0.003192, 0.305, 0.003192, 0.305, 0.003192, 0.305, 0.003192, 0.305, 0.003192, 0.305, 0.003192, 0.305, 0.003192, 0.305, 0.003192, 0.305, 0.003192, 0.305, 0.003192, 0.305, 0.003192, 0.305, 0.003192, 0.305, 0.003192, 0.305, 0.003192, 0.305, 0.003192, 0.305, 0.003192, 0.305, 0.003192, 0.305, 0.003192, 0.305, 0.003192, 0.305, 0.003192, 0.305, 0.003192, 0.305, 0.003192, 0.305, 0.003192, 0.305, 0.003192, 0.305, 0.003192, 0.305, 0.003192, 0.305, 0.003192, 0.305, 0.003192, 0.305, 0.003192, 0.305, 0.003192, 0.305, 0.003192, 0.305, 0.003192, 0.305, 0.003192, 0.305, 0.003192, 0.305, 0.003192, 0.305, 0.003192, 0.305, 0.003192, 0.305, 0.003192, 0.305, 0.003192, 0.305, 0.003192, 0.305, 0.003192, 0.305, 0.003192, 0.305, 0.003192, 0.305, 0.003192, 0.305, 0.003192, 0.305, 0.003192, 0.305, 0.003192, 0.305, 0.003192, 0.305, 0.003192, 0.305, 0.003192, 0.305, 0.003192, 0.305, 0.003192, 0.305, 0.003192, 0.305, 0.003192, 0.305, 0.003192, 0.305, 0.003192, 0.305, 0.003192, 0.305, 0.003192, 0.305, 0.003192, 0.305, 0.003192, 0.305, 0.003192, 0.305, 0.003192, 0.305, 0.003192, 0.305, 0.003192, 0.305, 0.003192, 0.305, 0.003192, 0.305, 0.003192, 0.305, 0.003192, 0.305, 0.003192, 0.305, 0.003192, 0.305, 0.003192, 0.305, 0.003192, 0.305, 0.003192, 0.305, 0.003192, 0.305, 0.003192, 0.305, 0.003192, 0.305, 0.003192, 0.305, 0.003192, 0.305, 0.003192, 0.305, 0.003192, 0.305, 0.003192, 0.305, 0.003192, 0.305, 0.003192, 0.305, 0.05899, 0.3542, 0.05899, 0.3542, 0.05899, 0.3542, 0.05899, 0.3542, 0.05899, 0.3542, 0.05899, 0.3542, 0.05899, 0.3542, 0.05899, 0.3542, 0.05899, 0.3542, 0.05899, 0.3542, 0.05899, 0.3542, 0.05899, 0.3542, 0.05899, 0.3542, 0.05899, 0.3542, 0.05899, 0.3542, 0.05899, 0.3542, 0.05899, 0.3542, 0.05899, 0.3542, 0.05899, 0.3542, 0.05899, 0.3542, 0.05899, 0.3542, 0.05899, 0.3542, 0.003192, 0.305, 0.003192, 0.305, 0.003192, 0.305, 0.003192, 0.305, 0.003192, 0.305, 0.003192, 0.305, 0.003192, 0.305, 0.003192, 0.305, 0.003192, 0.305, 0.003192, 0.305, 0.003192, 0.305, 0.003192, 0.305, 0.003192, 0.305, 0.003192, 0.305, 0.003192, 0.305, 0.003192, 0.305, 0.003192, 0.305, 0.003192, 0.305, 0.003192, 0.305, 0.003192, 0.305, 0.003192, 0.305, 0.003192, 0.305, 0.003192, 0.305, 0.003192, 0.305, 0.003192, 0.305, 0.003192, 0.305, 0.003192, 0.305, 0.003192, 0.305, 0.003192, 0.305, 0.003192, 0.305, 0.003192, 0.305, 0.003192, 0.305, 0.003192, 0.305, 0.003192, 0.305, 0.003192, 0.305, 0.003192, 0.305, 0.003192, 0.305, 0.003192, 0.305, 0.003192, 0.305, 0.003192, 0.305, 0.003192, 0.305, 0.003192, 0.305, 0.003192, 0.305, 0.003192, 0.305, 0.003192, 0.305, 0.003192, 0.305, 0.003192, 0.305, 0.003192, 0.305, 0.003192, 0.305, 0.003192, 0.305, 0.003192, 0.305, 0.003192, 0.305, 0.003192, 0.305, 0.003192, 0.305, 0.003192, 0.305, 0.003192, 0.305, 0.003192, 0.305, 0.003192, 0.305, 0.003192, 0.305, 0.003192, 0.305, 0.003192, 0.305, 0.003192, 0.305, 0.003192, 0.305, 0.003192, 0.305, 0.003192, 0.305, 0.003192, 0.305, 0.003192, 0.305, 0.003192, 0.305, 0.003192, 0.305, 0.003192, 0.305, 0.003192, 0.305, 0.003192, 0.305, 0.003192, 0.305, 0.003192, 0.305, 0.003192, 0.305, 0.003192, 0.305, 0.003192, 0.305, 0.003192, 0.305, 0.003192, 0.305, 0.003192, 0.305, 0.003192, 0.305, 0.003192, 0.305, 0.003192, 0.305, 0.003192, 0.305, 0.003192, 0.305, 0.003192, 0.305, 0.003192, 0.305, 0.003192, 0.305, 0.003192, 0.305, 0.003192, 0.305, 0.003192, 0.305, 0.003192, 0.305, 0.003192, 0.305, 0.003192, 0.305, 0.003192, 0.305, 0.003192, 0.305, 0.05899, 0.3542, 0.05899, 0.3542, 0.05899, 0.3542, 0.05899, 0.3542, 0.05899, 0.3542, 0.05899, 0.3542, 0.05899, 0.3542, 0.05899, 0.3542, 0.05899, 0.3542, 0.05899, 0.3542, 0.05899, 0.3542, 0.05899, 0.3542, 0.05899, 0.3542, 0.05899, 0.3542, 0.05899, 0.3542, 0.05899, 0.3542, 0.05899, 0.3542, 0.05899, 0.3542, 0.004007, 0.3053, 0.004007, 0.3053, 0.004007, 0.3053, 0.004007, 0.3053, 0.004007, 0.3053, 0.004007, 0.3053, 0.004007, 0.3053, 0.004007, 0.3053, 0.004007, 0.3053, 0.004007, 0.3053, 0.004007, 0.3053, 0.004007, 0.3053, 0.004007, 0.3053, 0.004007, 0.3053, 0.004007, 0.3053, 0.004007, 0.3053, 0.02569, 0.2839, 0.02569, 0.2839, 0.02569, 0.2839, 0.02569, 0.2839, 0.02569, 0.2839, 0.02569, 0.2839, 0.02569, 0.2839, 0.02569, 0.2839, 0.02569, 0.2839, 0.02569, 0.2839, 0.02569, 0.2839, 0.02569, 0.2839, 0.004007, 0.3053, 0.004007, 0.3053, 0.004007, 0.3053, 0.004007, 0.3053, 0.004007, 0.3053, 0.004007, 0.3053, 0.004007, 0.3053, 0.004007, 0.3053, 0.004007, 0.3053, 0.004007, 0.3053, 0.004007, 0.3053, 0.004007, 0.3053, 0.004007, 0.3053, 0.004007, 0.3053, 0.004007, 0.3053, 0.004007, 0.3053, 0.004007, 0.3053, 0.004007, 0.3053, 0.004007, 0.3053, 0.004007, 0.3053, 0.004007, 0.3053, 0.004007, 0.3053, 0.004007, 0.3053, 0.004007, 0.3053, 0.004007, 0.3053, 0.004007, 0.3053, 0.004007, 0.3053, 0.004007, 0.3053, 0.004007, 0.3053, 0.004007, 0.3053, 0.004007, 0.3053, 0.004007, 0.3053, 0.004007, 0.3053, 0.004007, 0.3053, 0.004007, 0.3053, 0.004007, 0.3053, 0.004007, 0.3053, 0.004007, 0.3053, 0.004007, 0.3053, 0.004007, 0.3053, 0.004007, 0.3053, 0.004007, 0.3053, 0.004007, 0.3053, 0.004007, 0.3053, 0.004007, 0.3053, 0.004007, 0.3053, 0.004007, 0.3053, 0.004007, 0.3053, 0.004007, 0.3053, 0.004007, 0.3053, 0.004007, 0.3053, 0.004007, 0.3053, 0.004007, 0.3053, 0.004007, 0.3053, 0.004007, 0.3053, 0.004007, 0.3053, 0.004007, 0.3053, 0.004007, 0.3053, 0.004007, 0.3053, 0.004007, 0.3053, 0.004007, 0.3053, 0.004007, 0.3053, 0.004007, 0.3053, 0.005758, 0.3034, 0.005758, 0.3034, 0.005758, 0.3034, 0.005758, 0.3034, 0.005758, 0.3034, 0.005758, 0.3034, 0.005758, 0.3034, 0.005758, 0.3034, 0.004007, 0.3053, 0.004007, 0.3053, 0.004007, 0.3053, 0.004007, 0.3053, 0.004007, 0.3053, 0.004007, 0.3053, 0.004007, 0.3053, 0.004007, 0.3053, 0.02569, 0.2839, 0.02569, 0.2839, 0.02569, 0.2839, 0.02569, 0.2839, 0.02569, 0.2839, 0.02569, 0.2839, 0.02569, 0.2839, 0.02569, 0.2839, 0.02569, 0.2839, 0.02569, 0.2839, 0.02569, 0.2839, 0.02569, 0.2839, 0.02569, 0.2839, 0.02569, 0.2839, 0.02569, 0.2839, 0.02569, 0.2839, 0.02569, 0.2839, 0.02569, 0.2839, 0.02569, 0.2839, 0.02569, 0.2839, 0.02569, 0.2839, 0.02569, 0.2839, 0.02569, 0.2839, 0.02569, 0.2839, 0.02662, 0.2785, 0.02662, 0.2785, 0.02662, 0.2785, 0.02661, 0.2785, 0.02661, 0.2785, 0.02661, 0.2785, 0.02662, 0.2785, 0.02662, 0.2785, 0.02662, 0.2785, 0.02662, 0.2785, 0.02662, 0.2785, 0.02662, 0.2785, 0.02662, 0.2785, 0.02662, 0.2785, 0.02662, 0.2785, 0.02662, 0.2785, 0.00753, 0.3012, 0.00753, 0.3012, 0.00753, 0.3012, 0.00753, 0.3012, 0.00753, 0.3012, 0.00753, 0.3012, 0.00753, 0.3012, 0.00753, 0.3012, 0.00753, 0.3012, 0.00753, 0.3012, 0.00753, 0.3012, 0.00753, 0.3012, 0.00753, 0.3012, 0.00753, 0.3012, 0.00753, 0.3012, 0.00753, 0.3012, 0.00753, 0.3012, 0.00753, 0.3012, 0.00753, 0.3012, 0.00753, 0.3012, 0.00753, 0.3012, 0.00753, 0.3012, 0.00753, 0.3012, 0.00753, 0.3012, 0.00753, 0.3012, 0.00753, 0.3012, 0.00753, 0.3012, 0.00753, 0.3012, 0.00753, 0.3012, 0.00753, 0.3012, 0.00753, 0.3012, 0.00753, 0.3012, 0.00753, 0.3012, 0.00753, 0.3012, 0.00753, 0.3012, 0.00753, 0.3012, 0.007605, 0.301, 0.007605, 0.301, 0.007605, 0.301, 0.00753, 0.3012, 0.00753, 0.3012, 0.00753, 0.3012, 0.00753, 0.3012, 0.00753, 0.3012, 0.00753, 0.3012, 0.00753, 0.3012, 0.00753, 0.3012, 0.03772, 0.3791, 0.03772, 0.3791, 0.03772, 0.3791, 0.03772, 0.3791, 0.03772, 0.3791, 0.03772, 0.3791, 0.03772, 0.3791, 0.03772, 0.3791, 0.03772, 0.3791, 0.03772, 0.3791, 0.03772, 0.3791, 0.03772, 0.3791, 0.03772, 0.3791, 0.03772, 0.3791, 0.03772, 0.3791, 0.03772, 0.3791, 0.03772, 0.3791, 0.03772, 0.3791, 0.03772, 0.3791, 0.03772, 0.3791, 0.03772, 0.3791, 0.03772, 0.3791, 0.03772, 0.3791, 0.03772, 0.3791, 0.03772, 0.3791, 0.03772, 0.3791, 0.03772, 0.3791, 0.03772, 0.3791, 0.004364, 0.324, 0.004364, 0.324, 0.004364, 0.324, 0.004364, 0.324, 0.00753, 0.3012, 0.00753, 0.3012, 0.00753, 0.3012, 0.00753, 0.3012, 0.003803, 0.3042, 0.003802, 0.3042, 0.003803, 0.3042, 0.003803, 0.3042, 0.004364, 0.324, 0.004364, 0.324, 0.004364, 0.324, 0.004364, 0.324, 0.03694, 0.3537, 0.03694, 0.3537, 0.03694, 0.3537, 0.03694, 0.3537, 0.03694, 0.3537, 0.03694, 0.3537, 0.03694, 0.3537, 0.03694, 0.3537, 0.00753, 0.3012, 0.00753, 0.3012, 0.00753, 0.3012, 0.00753, 0.3012, 0.003803, 0.3042, 0.003802, 0.3042, 0.003802, 0.3042, 0.003803, 0.3042, 0.004364, 0.324, 0.004364, 0.324, 0.004364, 0.324, 0.004364, 0.324, 0.003802, 0.3308, 0.003802, 0.3308, 0.003803, 0.3308, 0.003803, 0.3308, 0.003803, 0.3308, 0.003803, 0.3308, 0.003803, 0.3308, 0.003803, 0.3308, 0.004364, 0.324, 0.004364, 0.324, 0.004364, 0.324, 0.004364, 0.324, 0.003803, 0.3308, 0.003803, 0.3308, 0.003802, 0.3308, 0.003802, 0.3308, 0.003802, 0.3308, 0.003802, 0.3308, 0.003802, 0.3308, 0.003802, 0.3308, 0.006519, 0.2988, 0.006519, 0.2988, 0.006519, 0.2988, 0.004364, 0.324, 0.004364, 0.324, 0.004364, 0.324, 0.004364, 0.324, 0.00753, 0.3012, 0.00753, 0.3012, 0.00753, 0.3012, 0.00753, 0.3012, 0.004007, 0.3053, 0.004007, 0.3053, 0.004007, 0.3053, 0.02662, 0.2785, 0.02662, 0.2785, 0.02662, 0.2785, 0.02662, 0.2785, 0.02662, 0.2785, 0.02661, 0.2785, 0.02661, 0.2785, 0.02662, 0.2785, 0.02662, 0.2785, 0.02662, 0.2785, 0.09084, 0.2302, 0.09084, 0.2302, 0.09084, 0.2302, 0.09084, 0.2302, 0.09146, 0.2311, 0.09084, 0.2302, 0.09084, 0.2302, 0.09084, 0.2302, 0.09084, 0.2302, 0.09084, 0.2302, 0.09084, 0.2302, 0.09084, 0.2302, 0.09084, 0.2302, 0.09084, 0.2302, 0.09084, 0.2302, 0.09084, 0.2302, 0.09084, 0.2302, 0.09084, 0.2302, 0.09084, 0.2302, 0.09084, 0.2302, 0.09084, 0.2302, 0.09084, 0.2302, 0.09084, 0.2302, 0.09084, 0.2302, 0.09084, 0.2302, 0.09084, 0.2302, 0.09084, 0.2302, 0.09084, 0.2302, 0.09084, 0.2302, 0.09084, 0.2302, 0.09084, 0.2302, 0.09084, 0.2302, 0.09084, 0.2302, 0.09084, 0.2302, 0.09084, 0.2302, 0.09084, 0.2302, 0.09146, 0.2311, 0.09084, 0.2302, 0.09084, 0.2302, 0.09084, 0.2302, 0.09084, 0.2302, 0.09084, 0.2302, 0.09084, 0.2302, 0.3242, 0.006996, 0.3242, 0.006996, 0.3242, 0.006996, 0.3242, 0.006996, 0.3242, 0.006996, 0.3242, 0.006996, 0.3242, 0.006996, 0.3242, 0.006996, 0.09084, 0.2302, 0.09084, 0.2302, 0.09084, 0.2302, 0.09146, 0.2311, 0.09084, 0.2302, 0.09084, 0.2302, 0.09084, 0.2302, 0.09084, 0.2302, 0.09084, 0.2302, 0.09084, 0.2302, 0.09084, 0.2302, 0.09084, 0.2302, 0.09084, 0.2302, 0.09084, 0.2302, 0.09084, 0.2302, 0.09084, 0.2302, 0.09084, 0.2302, 0.09084, 0.2302, 0.09084, 0.2302, 0.09084, 0.2302, 0.09084, 0.2302, 0.09084, 0.2302, 0.09084, 0.2302, 0.09084, 0.2302, 0.09084, 0.2302, 0.09084, 0.2302, 0.09146, 0.2311, 0.09084, 0.2302, 0.09084, 0.2302, 0.09084, 0.2302, 0.09084, 0.2302, 0.09084, 0.2302, 0.09084, 0.2302, 0.09084, 0.2302, 0.09084, 0.2302, 0.09084, 0.2302, 0.09084, 0.2302, 0.09084, 0.2302, 0.09084, 0.2302, 0.09084, 0.2302, 0.09084, 0.2302, 0.004007, 0.3053, 0.004007, 0.3053, 0.004007, 0.3053, 0.004007, 0.3053, 0.004007, 0.3053, 0.004007, 0.3053, 0.004007, 0.3053, 0.004007, 0.3053, 0.004007, 0.3053, 0.004007, 0.3053, 0.004007, 0.3053, 0.004007, 0.3053, 0.004007, 0.3053, 0.004007, 0.3053, 0.004007, 0.3053, 0.004007, 0.3053, 0.02569, 0.2839, 0.02569, 0.2839, 0.02569, 0.2839, 0.02569, 0.2839, 0.02569, 0.2839, 0.02569, 0.2839, 0.02569, 0.2839, 0.02569, 0.2839, 0.02569, 0.2839, 0.02569, 0.2839, 0.02569, 0.2839, 0.02569, 0.2839, 0.004007, 0.3053, 0.004007, 0.3053, 0.004007, 0.3053, 0.004007, 0.3053, 0.004007, 0.3053, 0.004007, 0.3053, 0.004007, 0.3053, 0.004007, 0.3053, 0.004007, 0.3053, 0.004007, 0.3053, 0.004007, 0.3053, 0.004007, 0.3053, 0.004007, 0.3053, 0.004007, 0.3053, 0.004007, 0.3053, 0.004007, 0.3053, 0.004007, 0.3053, 0.004007, 0.3053, 0.004007, 0.3053, 0.004007, 0.3053, 0.004007, 0.3053, 0.004007, 0.3053, 0.004007, 0.3053, 0.004007, 0.3053, 0.004007, 0.3053, 0.004007, 0.3053, 0.004007, 0.3053, 0.004007, 0.3053, 0.004007, 0.3053, 0.004007, 0.3053, 0.004007, 0.3053, 0.004007, 0.3053, 0.004007, 0.3053, 0.004007, 0.3053, 0.004007, 0.3053, 0.004007, 0.3053, 0.004007, 0.3053, 0.004007, 0.3053, 0.004007, 0.3053, 0.004007, 0.3053, 0.004007, 0.3053, 0.004007, 0.3053, 0.004007, 0.3053, 0.004007, 0.3053, 0.004007, 0.3053, 0.004007, 0.3053, 0.004007, 0.3053, 0.004007, 0.3053, 0.004007, 0.3053, 0.004007, 0.3053, 0.004007, 0.3053, 0.004007, 0.3053, 0.004007, 0.3053, 0.004007, 0.3053, 0.004007, 0.3053, 0.004007, 0.3053, 0.004007, 0.3053, 0.004007, 0.3053, 0.004007, 0.3053, 0.004007, 0.3053, 0.004007, 0.3053, 0.004007, 0.3053, 0.004007, 0.3053, 0.005758, 0.3034, 0.005758, 0.3034, 0.005758, 0.3034, 0.005758, 0.3034, 0.005758, 0.3034, 0.005758, 0.3034, 0.005758, 0.3034, 0.005758, 0.3034, 0.004007, 0.3053, 0.004007, 0.3053, 0.004007, 0.3053, 0.004007, 0.3053, 0.004007, 0.3053, 0.004007, 0.3053, 0.004007, 0.3053, 0.004007, 0.3053, 0.02569, 0.2839, 0.02569, 0.2839, 0.02569, 0.2839, 0.02569, 0.2839, 0.02569, 0.2839, 0.02569, 0.2839, 0.02569, 0.2839, 0.02569, 0.2839, 0.02569, 0.2839, 0.02569, 0.2839, 0.02569, 0.2839, 0.02569, 0.2839, 0.02569, 0.2839, 0.02569, 0.2839, 0.02569, 0.2839, 0.02569, 0.2839, 0.02569, 0.2839, 0.02569, 0.2839, 0.02569, 0.2839, 0.02569, 0.2839, 0.02569, 0.2839, 0.02569, 0.2839, 0.02569, 0.2839, 0.02569, 0.2839, 0.02661, 0.2785, 0.02661, 0.2785, 0.02661, 0.2785, 0.02661, 0.2785, 0.02661, 0.2785, 0.02661, 0.2785, 0.02661, 0.2785, 0.02661, 0.2785, 0.02661, 0.2785, 0.02661, 0.2785, 0.02661, 0.2785, 0.02661, 0.2785, 0.02661, 0.2785, 0.02661, 0.2785, 0.02661, 0.2785, 0.02661, 0.2785, 0.02661, 0.2785, 0.00753, 0.3012, 0.00753, 0.3012, 0.00753, 0.3012, 0.00753, 0.3012, 0.00753, 0.3012, 0.00753, 0.3012, 0.00753, 0.3012, 0.00753, 0.3012, 0.00753, 0.3012, 0.00753, 0.3012, 0.00753, 0.3012, 0.00753, 0.3012, 0.00753, 0.3012, 0.00753, 0.3012, 0.00753, 0.3012, 0.00753, 0.3012, 0.00753, 0.3012, 0.00753, 0.3012, 0.00753, 0.3012, 0.00753, 0.3012, 0.00753, 0.3012, 0.00753, 0.3012, 0.00753, 0.3012, 0.00753, 0.3012, 0.00753, 0.3012, 0.00753, 0.3012, 0.00753, 0.3012, 0.00753, 0.3012, 0.00753, 0.3012, 0.00753, 0.3012, 0.00753, 0.3012, 0.00753, 0.3012, 0.00753, 0.3012, 0.00753, 0.3012, 0.00753, 0.3012, 0.00753, 0.3012, 0.007605, 0.301, 0.007605, 0.301, 0.007605, 0.301, 0.00753, 0.3012, 0.00753, 0.3012, 0.00753, 0.3012, 0.00753, 0.3012, 0.00753, 0.3012, 0.00753, 0.3012, 0.00753, 0.3012, 0.00753, 0.3012, 0.03772, 0.3791, 0.03772, 0.3791, 0.03772, 0.3791, 0.03772, 0.3791, 0.03772, 0.3791, 0.03772, 0.3791, 0.03772, 0.3791, 0.03772, 0.3791, 0.03772, 0.3791, 0.03772, 0.3791, 0.03772, 0.3791, 0.03772, 0.3791, 0.03772, 0.3791, 0.03772, 0.3791, 0.03772, 0.3791, 0.03772, 0.3791, 0.03772, 0.3791, 0.03772, 0.3791, 0.03772, 0.3791, 0.03772, 0.3791, 0.03772, 0.3791, 0.03772, 0.3791, 0.03772, 0.3791, 0.03772, 0.3791, 0.03772, 0.3791, 0.03772, 0.3791, 0.03772, 0.3791, 0.03772, 0.3791, 0.004364, 0.324, 0.004364, 0.324, 0.004364, 0.324, 0.004364, 0.324, 0.00753, 0.3012, 0.00753, 0.3012, 0.00753, 0.3012, 0.00753, 0.3012, 0.003803, 0.3042, 0.003803, 0.3042, 0.003803, 0.3042, 0.003802, 0.3042, 0.004364, 0.324, 0.004364, 0.324, 0.004364, 0.324, 0.004364, 0.324, 0.03694, 0.3537, 0.03694, 0.3537, 0.03694, 0.3537, 0.03694, 0.3537, 0.03694, 0.3537, 0.03694, 0.3537, 0.03694, 0.3537, 0.03694, 0.3537, 0.00753, 0.3012, 0.00753, 0.3012, 0.00753, 0.3012, 0.00753, 0.3012, 0.003803, 0.3042, 0.003803, 0.3042, 0.003802, 0.3042, 0.003802, 0.3042, 0.004364, 0.324, 0.004364, 0.324, 0.004364, 0.324, 0.004364, 0.324, 0.003802, 0.3308, 0.003803, 0.3308, 0.003803, 0.3308, 0.003802, 0.3308, 0.003803, 0.3308, 0.003803, 0.3308, 0.003803, 0.3308, 0.003803, 0.3308, 0.004364, 0.324, 0.004364, 0.324, 0.004364, 0.324, 0.004364, 0.324, 0.003803, 0.3308, 0.003802, 0.3308, 0.003802, 0.3308, 0.003803, 0.3308, 0.003802, 0.3308, 0.003802, 0.3308, 0.003802, 0.3308, 0.003802, 0.3308, 0.006519, 0.2988, 0.006519, 0.2988, 0.006519, 0.2988, 0.004364, 0.324, 0.004364, 0.324, 0.004364, 0.324, 0.004364, 0.324, 0.00753, 0.3012, 0.00753, 0.3012, 0.00753, 0.3012, 0.00753, 0.3012, 0.004007, 0.3053, 0.004007, 0.3053, 0.004007, 0.3053, 0.02661, 0.2785, 0.02661, 0.2785, 0.02661, 0.2785, 0.02661, 0.2785, 0.02661, 0.2785, 0.02661, 0.2785, 0.02661, 0.2785, 0.02661, 0.2785, 0.09084, 0.2302, 0.09084, 0.2302, 0.09084, 0.2302, 0.09084, 0.2302, 0.09146, 0.2311, 0.09084, 0.2302, 0.09084, 0.2302, 0.09084, 0.2302, 0.09084, 0.2302, 0.09084, 0.2302, 0.09084, 0.2302, 0.09084, 0.2302, 0.09084, 0.2302, 0.09084, 0.2302, 0.09084, 0.2302, 0.09084, 0.2302, 0.09084, 0.2302, 0.09084, 0.2302, 0.09084, 0.2302, 0.09084, 0.2302, 0.09084, 0.2302, 0.09084, 0.2302, 0.09084, 0.2302, 0.09084, 0.2302, 0.09084, 0.2302, 0.09084, 0.2302, 0.09084, 0.2302, 0.09084, 0.2302, 0.09084, 0.2302, 0.09084, 0.2302, 0.09084, 0.2302, 0.09084, 0.2302, 0.09084, 0.2302, 0.09084, 0.2302, 0.09084, 0.2302, 0.09146, 0.2311, 0.09084, 0.2302, 0.09084, 0.2302, 0.09084, 0.2302, 0.09084, 0.2302, 0.09084, 0.2302, 0.09084, 0.2302, 0.09084, 0.2302, 0.3242, 0.006996, 0.3242, 0.006996, 0.3242, 0.006996, 0.3242, 0.006996, 0.3242, 0.006996, 0.3242, 0.006996, 0.3242, 0.006996, 0.3242, 0.006996, 0.09084, 0.2302, 0.09146, 0.2311, 0.09084, 0.2302, 0.09084, 0.2302, 0.09084, 0.2302, 0.09084, 0.2302, 0.09084, 0.2302, 0.09084, 0.2302, 0.09084, 0.2302, 0.09084, 0.2302, 0.09084, 0.2302, 0.09084, 0.2302, 0.09084, 0.2302, 0.09084, 0.2302, 0.09084, 0.2302, 0.09084, 0.2302, 0.09084, 0.2302, 0.09084, 0.2302, 0.09084, 0.2302, 0.09084, 0.2302, 0.09084, 0.2302, 0.09084, 0.2302, 0.09084, 0.2302, 0.09084, 0.2302, 0.09146, 0.2311, 0.09084, 0.2302, 0.09084, 0.2302, 0.09084, 0.2302, 0.09084, 0.2302, 0.09084, 0.2302, 0.09084, 0.2302, 0.09084, 0.2302, 0.09084, 0.2302, 0.09084, 0.2302, 0.09084, 0.2302, 0.09084, 0.2302, 0.09084, 0.2302, 0.09084, 0.2302, 0.09084, 0.2302, 0.09084, 0.2302, 0.09084, 0.2302, 0.003192, 0.305, 0.003192, 0.305, 0.003192, 0.305, 0.003192, 0.305, 0.003192, 0.305, 0.003192, 0.305, 0.003192, 0.305, 0.003192, 0.305, 0.003192, 0.305, 0.003192, 0.305, 0.003192, 0.305, 0.003192, 0.305, 0.003192, 0.305, 0.003192, 0.305, 0.003192, 0.305, 0.003192, 0.305, 0.003192, 0.305, 0.003192, 0.305, 0.003192, 0.305, 0.003192, 0.305, 0.003192, 0.305, 0.003192, 0.305, 0.003192, 0.305, 0.003192, 0.305, 0.003192, 0.305, 0.003192, 0.305, 0.003192, 0.305, 0.003192, 0.305, 0.003192, 0.305, 0.003192, 0.305, 0.003192, 0.305, 0.003192, 0.305, 0.003192, 0.305, 0.003192, 0.305, 0.003192, 0.305, 0.003192, 0.305, 0.003192, 0.305, 0.003192, 0.305, 0.003192, 0.305, 0.003192, 0.305, 0.003192, 0.305, 0.003192, 0.305, 0.003192, 0.305, 0.003192, 0.305, 0.003192, 0.305, 0.003192, 0.305, 0.003192, 0.305, 0.003192, 0.305, 0.003192, 0.305, 0.003192, 0.305, 0.003192, 0.305, 0.003192, 0.305, 0.003192, 0.305, 0.003192, 0.305, 0.003192, 0.305, 0.003192, 0.305, 0.003192, 0.305, 0.003192, 0.305, 0.003192, 0.305, 0.003192, 0.305, 0.003192, 0.305, 0.003192, 0.305, 0.003192, 0.305, 0.003192, 0.305, 0.003192, 0.305, 0.003192, 0.305, 0.003192, 0.305, 0.003192, 0.305, 0.003192, 0.305, 0.003192, 0.305, 0.003192, 0.305, 0.003192, 0.305, 0.003192, 0.305, 0.003192, 0.305, 0.003192, 0.305, 0.003192, 0.305, 0.003192, 0.305, 0.003192, 0.305, 0.003192, 0.305, 0.003192, 0.305, 0.003192, 0.305, 0.003192, 0.305, 0.003192, 0.305, 0.003192, 0.305, 0.003192, 0.305, 0.003192, 0.305, 0.003192, 0.305, 0.003192, 0.305, 0.003192, 0.305, 0.003192, 0.305, 0.003192, 0.305, 0.003192, 0.305, 0.003192, 0.305, 0.003192, 0.305, 0.003192, 0.305, 0.003192, 0.305, 0.05899, 0.3542, 0.05899, 0.3542, 0.05899, 0.3542, 0.05899, 0.3542, 0.05899, 0.3542, 0.05899, 0.3542, 0.05899, 0.3542, 0.05899, 0.3542, 0.05899, 0.3542, 0.05899, 0.3542, 0.05899, 0.3542, 0.05899, 0.3542, 0.05899, 0.3542, 0.05899, 0.3542, 0.05899, 0.3542, 0.05899, 0.3542, 0.05899, 0.3542, 0.05899, 0.3542, 0.05899, 0.3542, 0.05899, 0.3542, 0.05899, 0.3542, 0.05899, 0.3542, 0.1977, 0.3303, 0.1977, 0.3303, 0.1977, 0.3303, 0.1977, 0.3303, 0.1977, 0.3303, 0.1977, 0.3303, 0.1977, 0.3303, 0.1977, 0.3303, 0.1977, 0.3303, 0.1977, 0.3303, 0.1977, 0.3303, 0.1977, 0.3303, 0.1977, 0.3303, 0.1977, 0.3303, 0.1977, 0.3303, 0.1977, 0.3303, 0.1977, 0.3303, 0.1977, 0.3303, 0.1977, 0.3303, 0.1977, 0.3303, 0.1977, 0.3303, 0.1977, 0.3303, 0.1977, 0.3303, 0.1977, 0.3303, 0.1977, 0.3303, 0.1977, 0.3303, 0.1977, 0.3303, 0.1977, 0.3303, 0.1977, 0.3303, 0.1977, 0.3303, 0.1977, 0.3303, 0.1977, 0.3303, 0.1977, 0.3303, 0.1977, 0.3303, 0.1977, 0.3303, 0.1977, 0.3303, 0.1977, 0.3303, 0.1977, 0.3303, 0.1977, 0.3303, 0.1977, 0.3303, 0.1977, 0.3303, 0.1977, 0.3303, 0.1977, 0.3303, 0.1977, 0.3303, 0.1977, 0.3303, 0.1977, 0.3303, 0.1977, 0.3303, 0.1977, 0.3303, 0.1977, 0.3303, 0.1977, 0.3303, 0.1977, 0.3303, 0.1977, 0.3303, 0.1977, 0.3303, 0.1977, 0.3303, 0.1977, 0.3303, 0.1977, 0.3303, 0.1977, 0.3303, 0.1977, 0.3303, 0.1977, 0.3303, 0.1977, 0.3303, 0.003192, 0.305, 0.003192, 0.305, 0.003192, 0.305, 0.003192, 0.305, 0.003192, 0.305, 0.003192, 0.305, 0.003192, 0.305, 0.003192, 0.305, 0.003192, 0.305, 0.003192, 0.305, 0.003192, 0.305, 0.003192, 0.305, 0.003192, 0.305, 0.003192, 0.305, 0.003192, 0.305, 0.003192, 0.305, 0.003192, 0.305, 0.003192, 0.305, 0.003192, 0.305, 0.003192, 0.305, 0.003192, 0.305, 0.003192, 0.305, 0.003192, 0.305, 0.003192, 0.305, 0.003192, 0.305, 0.003192, 0.305, 0.003192, 0.305, 0.003192, 0.305, 0.003192, 0.305, 0.003192, 0.305, 0.003192, 0.305, 0.003192, 0.305, 0.003192, 0.305, 0.003192, 0.305, 0.003192, 0.305, 0.003192, 0.305, 0.003192, 0.305, 0.003192, 0.305, 0.003192, 0.305, 0.003192, 0.305, 0.003192, 0.305, 0.003192, 0.305, 0.003192, 0.305, 0.003192, 0.305, 0.003192, 0.305, 0.003192, 0.305, 0.003192, 0.305, 0.003192, 0.305, 0.003192, 0.305, 0.003192, 0.305, 0.003192, 0.305, 0.003192, 0.305, 0.003192, 0.305, 0.003192, 0.305, 0.003192, 0.305, 0.003192, 0.305, 0.003192, 0.305, 0.003192, 0.305, 0.003192, 0.305, 0.003192, 0.305, 0.003192, 0.305, 0.003192, 0.305, 0.003192, 0.305, 0.003192, 0.305, 0.003192, 0.305, 0.003192, 0.305, 0.003192, 0.305, 0.003192, 0.305, 0.003192, 0.305, 0.003192, 0.305, 0.003192, 0.305, 0.003192, 0.305, 0.003192, 0.305, 0.003192, 0.305, 0.003192, 0.305, 0.003192, 0.305, 0.003192, 0.305, 0.003192, 0.305, 0.003192, 0.305, 0.003192, 0.305, 0.003192, 0.305, 0.003192, 0.305, 0.003192, 0.305, 0.003192, 0.305, 0.003192, 0.305, 0.003192, 0.305, 0.003192, 0.305, 0.003192, 0.305, 0.003192, 0.305, 0.003192, 0.305, 0.003192, 0.305, 0.003192, 0.305, 0.003192, 0.305, 0.003192, 0.305, 0.003192, 0.305, 0.003192, 0.305, 0.05899, 0.3542, 0.05899, 0.3542, 0.05899, 0.3542, 0.05899, 0.3542, 0.05899, 0.3542, 0.05899, 0.3542, 0.05899, 0.3542, 0.05899, 0.3542, 0.05899, 0.3542, 0.05899, 0.3542, 0.05899, 0.3542, 0.05899, 0.3542, 0.05899, 0.3542, 0.05899, 0.3542, 0.05899, 0.3542, 0.05899, 0.3542, 0.05899, 0.3542, 0.05899, 0.3542, 0.02662, 0.2785, 0.02662, 0.2785, 0.02662, 0.2785, 0.02662, 0.2785, 0.02661, 0.2785, 0.02661, 0.2785, 0.02661, 0.2785, 0.02661, 0.2785, 0.02662, 0.2785, 0.02662, 0.2785, 0.02661, 0.2785, 0.02662, 0.2785, 0.02661, 0.2785, 0.02661, 0.2785, 0.02662, 0.2785, 0.02662, 0.2785, 0.02662, 0.2785, 0.02662, 0.2785, 0.02662, 0.2785, 0.02662, 0.2785, 0.02662, 0.2785, 0.02662, 0.2785, 0.02662, 0.2785, 0.02662, 0.2785, 0.02662, 0.2785, 0.02662, 0.2785, 0.02662, 0.2785, 0.02662, 0.2785, 0.02662, 0.2785, 0.02662, 0.2785, 0.02662, 0.2785, 0.02662, 0.2785, 0.02662, 0.2785, 0.02661, 0.2785, 0.02662, 0.2785, 0.02662, 0.2785, 0.02661, 0.2785, 0.02661, 0.2785, 0.02661, 0.2785, 0.02661, 0.2785, 0.02661, 0.2785, 0.02661, 0.2785, 0.02661, 0.2785, 0.02661, 0.2785, 0.02661, 0.2785, 0.02661, 0.2785, 0.02661, 0.2785, 0.02661, 0.2785, 0.02661, 0.2785, 0.02661, 0.2785, 0.02661, 0.2785, 0.02661, 0.2785, 0.02661, 0.2785, 0.02661, 0.2785, 0.02661, 0.2785, 0.02661, 0.2785, 0.02661, 0.2785, 0.02661, 0.2785, 0.02661, 0.2785, 0.02661, 0.2785, 0.02661, 0.2785, 0.02661, 0.2785, 0.02661, 0.2785, 0.02661, 0.2785, 0.02661, 0.2785, 0.02661, 0.2785, 0.02661, 0.2785, 0.02661, 0.2785, 0.02661, 0.2785, 0.02661, 0.2785, 0.02661, 0.2785, 0.02661, 0.2785, 0.02661, 0.2785, 0.02661, 0.2785, 0.02661, 0.2785, 0.02661, 0.2785, 0.02661, 0.2785, 0.02661, 0.2785, 0.02661, 0.2785, 0.02661, 0.2785, 0.02661, 0.2785, 0.02661, 0.2785, 0.02661, 0.2785, 0.02661, 0.2785, 0.02661, 0.2785, 0.02661, 0.2785, 0.02661, 0.2785, 0.02661, 0.2785, 0.02661, 0.2785, 0.02661, 0.2785, 0.02661, 0.2785, 0.02661, 0.2785, 0.02661, 0.2785, 0.02662, 0.2785, 0.02662, 0.2785, 0.02662, 0.2785, 0.02662, 0.2785, 0.02662, 0.2785, 0.02662, 0.2785, 0.02662, 0.2785, 0.02662, 0.2785, 0.02662, 0.2785, 0.02662, 0.2785, 0.02662, 0.2785, 0.02662, 0.2785, 0.02662, 0.2785, 0.02662, 0.2785, 0.02662, 0.2785, 0.02662, 0.2785, 0.02662, 0.2785, 0.02662, 0.2785, 0.02661, 0.2785, 0.02661, 0.2785, 0.02661, 0.2785, 0.02661, 0.2785, 0.02662, 0.2785, 0.02661, 0.2785, 0.02662, 0.2785, 0.02661, 0.2785, 0.02661, 0.2785, 0.02662, 0.2785])
me_mesh.materials.append(mat_material_001)
me_mesh.materials.append(mat_material_002)
me_mesh.materials.append(mat_material_003)
me_mesh.materials.append(mat_material_004)
me_mesh.update()
me_mesh.normals_split_custom_set([tuple(v) for v in zip(*[iter([-0.195, 0.9096, 0.3668, -0.195, 0.9096, 0.3668, -0.195, 0.9096, 0.3668, -0.195, 0.9096, 0.3668, 0.8697, 0.2571, 0.4213, 0.8697, 0.2571, 0.4213, 0.8697, 0.2571, 0.4213, 0.6591, 0.3815, 0.6481, 0.6591, 0.3815, 0.6481, 0.6591, 0.3815, 0.6481, 0.273, 0.2328, 0.9334, 0.273, 0.2328, 0.9334, 0.273, 0.2328, 0.9334, -0.3486, 0.785, 0.5121, -0.3486, 0.785, 0.5121, -0.3486, 0.785, 0.5121, 0.5299, 0.8042, 0.2691, 0.5299, 0.8042, 0.2691, 0.5299, 0.8042, 0.2691, 0.5299, 0.8042, 0.2691, 0.2038, 0.8749, -0.4393, 0.2038, 0.8749, -0.4393, 0.2038, 0.8749, -0.4393, -0.3651, 0.8751, -0.3176, -0.3651, 0.8751, -0.3176, -0.3651, 0.8751, -0.3176, -0.5587, -0.2766, -0.7819, -0.5587, -0.2766, -0.7819, -0.5587, -0.2766, -0.7819, 0.2725, 0.009381, -0.9621, 0.2725, 0.009381, -0.9621, 0.2725, 0.009381, -0.9621, 0.2725, 0.009381, -0.9621, 0.2095, -0.6702, -0.712, 0.2095, -0.6702, -0.712, 0.2095, -0.6702, -0.712, 0.2095, -0.6702, -0.712, -0.4639, -0.5803, -0.6694, -0.4639, -0.5803, -0.6694, -0.4639, -0.5803, -0.6694, 0.8638, 0.06197, -0.5, 0.8638, 0.06197, -0.5, 0.8638, 0.06197, -0.5, 0.8638, 0.06197, -0.5, 0.7152, 0.1624, -0.6798, 0.7152, 0.1624, -0.6798, 0.7152, 0.1624, -0.6798, 0.9265, 0.3315, 0.1782, 0.9265, 0.3315, 0.1782, 0.9265, 0.3315, 0.1782, -0.9056, -0.2048, -0.3713, -0.9056, -0.2048, -0.3713, -0.9056, -0.2048, -0.3713, -0.9056, -0.2048, -0.3713, -0.8993, -0.4372, -0.01134, -0.8993, -0.4372, -0.01134, -0.8993, -0.4372, -0.01134, -0.8993, -0.4372, -0.01134, -0.9376, 0.2256, 0.2647, -0.9376, 0.2256, 0.2647, -0.9376, 0.2256, 0.2647, -0.668, 0.198, 0.7173, -0.668, 0.198, 0.7173, -0.668, 0.198, 0.7173, -0.668, 0.198, 0.7173, 0.5313, 0.8466, -0.03081, 0.5313, 0.8466, -0.03081, 0.5313, 0.8466, -0.03081, 0.5313, 0.8466, -0.03081, 0.8376, -0.5045, 0.2095, 0.8376, -0.5045, 0.2095, 0.8376, -0.5045, 0.2095, 0.8376, -0.5045, 0.2095, 0.6257, -0.1794, 0.7592, 0.6257, -0.1794, 0.7592, 0.6257, -0.1794, 0.7592, 0.6257, -0.1794, 0.7592, 0.4806, -0.1027, 0.8709, 0.4806, -0.1027, 0.8709, 0.4806, -0.1027, 0.8709, 0.4806, -0.1027, 0.8709, -0.2044, -0.9124, 0.3547, -0.2044, -0.9124, 0.3547, -0.2044, -0.9124, 0.3547, -0.2044, -0.9124, 0.3547, 0.3501, -0.9354, 0.05024, 0.3501, -0.9354, 0.05024, 0.3501, -0.9354, 0.05024, 0.3501, -0.9354, 0.05024, -0.8611, 0.3102, 0.4027, -0.8611, 0.3102, 0.4027, -0.8611, 0.3102, 0.4027, -0.103, -0.496, 0.8622, -0.103, -0.496, 0.8622, -0.103, -0.496, 0.8622, -0.103, -0.496, 0.8622, 0.605, -0.6428, 0.4699, 0.605, -0.6428, 0.4699, 0.605, -0.6428, 0.4699, 0.605, -0.6428, 0.4699, 0.4776, -0.3738, 0.7951, 0.4776, -0.3738, 0.7951, 0.4776, -0.3738, 0.7951, 0.4776, -0.3738, 0.7951, 0.5549, -0.3858, 0.737, 0.5549, -0.3858, 0.737, 0.5549, -0.3858, 0.737, 0.2383, -0.6226, 0.7453, 0.2383, -0.6226, 0.7453, 0.2383, -0.6226, 0.7453, 0.2383, -0.6226, 0.7453, 0.2277, -0.8743, 0.4286, 0.2277, -0.8743, 0.4286, 0.2277, -0.8743, 0.4286, 0.2277, -0.8743, 0.4286, 0.3294, -0.871, 0.3646, 0.3294, -0.871, 0.3646, 0.3294, -0.871, 0.3646, 0.234, 0.4272, 0.8733, 0.234, 0.4272, 0.8733, 0.234, 0.4272, 0.8733, 0.234, 0.4272, 0.8733, 0.8957, 0.3115, 0.3173, 0.8957, 0.3115, 0.3173, 0.8957, 0.3115, 0.3173, 0.4127, 0.4053, 0.8157, 0.4127, 0.4053, 0.8157, 0.4127, 0.4053, 0.8157, 0.1501, 0.2887, 0.9456, 0.1501, 0.2887, 0.9456, 0.1501, 0.2887, 0.9456, -0.3031, 0.5381, 0.7865, -0.3031, 0.5381, 0.7865, -0.3031, 0.5381, 0.7865, 0.3944, 0.6573, 0.6422, 0.3944, 0.6573, 0.6422, 0.3944, 0.6573, 0.6422, 0.3944, 0.6573, 0.6422, 0.2561, 0.8516, -0.4574, 0.2561, 0.8516, -0.4574, 0.2561, 0.8516, -0.4574, -0.6466, 0.7253, -0.2363, -0.6466, 0.7253, -0.2363, -0.6466, 0.7253, -0.2363, -0.5579, -0.1642, -0.8135, -0.5579, -0.1642, -0.8135, -0.5579, -0.1642, -0.8135, 0.3483, 0.07757, -0.9342, 0.3483, 0.07757, -0.9342, 0.3483, 0.07757, -0.9342, 0.3483, 0.07757, -0.9342, -0.1064, 0.168, -0.98, -0.1064, 0.168, -0.98, -0.1064, 0.168, -0.98, -0.1064, 0.168, -0.98, -0.5131, 0.4131, -0.7524, -0.5131, 0.4131, -0.7524, -0.5131, 0.4131, -0.7524, 0.7829, 0.1557, -0.6023, 0.7829, 0.1557, -0.6023, 0.7829, 0.1557, -0.6023, 0.7829, 0.1557, -0.6023, 0.7939, 0.1618, -0.5861, 0.7939, 0.1618, -0.5861, 0.7939, 0.1618, -0.5861, 0.8645, 0.2856, 0.4136, 0.8645, 0.2856, 0.4136, 0.8645, 0.2856, 0.4136, -0.939, -0.1011, -0.3286, -0.939, -0.1011, -0.3286, -0.939, -0.1011, -0.3286, -0.939, -0.1011, -0.3286, -0.9952, 0.08659, -0.04465, -0.9952, 0.08659, -0.04465, -0.9952, 0.08659, -0.04465, -0.9952, 0.08659, -0.04465, -0.8492, 0.2776, 0.4493, -0.8492, 0.2776, 0.4493, -0.8492, 0.2776, 0.4493, -0.6429, 0.1493, 0.7513, -0.6429, 0.1493, 0.7513, -0.6429, 0.1493, 0.7513, -0.6429, 0.1493, 0.7513, 0.8504, 0.4405, 0.2877, 0.8504, 0.4405, 0.2877, 0.8504, 0.4405, 0.2877, 0.8504, 0.4405, 0.2877, 0.5844, -0.7796, -0.2253, 0.5844, -0.7796, -0.2253, 0.5844, -0.7796, -0.2253, 0.5844, -0.7796, -0.2253, 0.5687, -0.6829, 0.4585, 0.5687, -0.6829, 0.4585, 0.5687, -0.6829, 0.4585, 0.5687, -0.6829, 0.4585, 0.4599, -0.6156, 0.6399, 0.4599, -0.6156, 0.6399, 0.4599, -0.6156, 0.6399, 0.4599, -0.6156, 0.6399, -0.5537, -0.8327, -0.003966, -0.5537, -0.8327, -0.003966, -0.5537, -0.8327, -0.003966, -0.5537, -0.8327, -0.003966, -0.0577, -0.9031, -0.4255, -0.0577, -0.9031, -0.4255, -0.0577, -0.9031, -0.4255, -0.0577, -0.9031, -0.4255, -0.6311, 0.1501, 0.761, -0.6311, 0.1501, 0.761, -0.6311, 0.1501, 0.761, -0.2657, -0.7478, 0.6084, -0.2657, -0.7478, 0.6084, -0.2657, -0.7478, 0.6084, -0.2657, -0.7478, 0.6084, 0.2938, -0.9551, 0.03728, 0.2938, -0.9551, 0.03728, 0.2938, -0.9551, 0.03728, 0.3152, -0.8426, 0.4367, 0.3152, -0.8426, 0.4367, 0.3152, -0.8426, 0.4367, 0.384, -0.8536, 0.3521, 0.384, -0.8536, 0.3521, 0.384, -0.8536, 0.3521, 0.03014, -0.9409, 0.3372, 0.03014, -0.9409, 0.3372, 0.03014, -0.9409, 0.3372, -0.0839, -0.9963, -0.01835, -0.0839, -0.9963, -0.01835, -0.0839, -0.9963, -0.01835, -0.02723, -0.9974, -0.06738, -0.02723, -0.9974, -0.06738, -0.02723, -0.9974, -0.06738, -0.3235, 0.6366, -0.7001, -0.3235, 0.6366, -0.7001, -0.3235, 0.6366, -0.7001, -0.3235, 0.6366, -0.7001, -0.4556, -0.8753, 0.1623, -0.4556, -0.8753, 0.1623, -0.4556, -0.8753, 0.1623, -0.4556, -0.8753, 0.1623, -0.9076, -0.4128, -0.07668, -0.9076, -0.4128, -0.07668, -0.9076, -0.4128, -0.07668, -0.9076, -0.4128, -0.07668, -0.873, 0.2372, -0.4262, -0.873, 0.2372, -0.4262, -0.873, 0.2372, -0.4262, -0.873, 0.2372, -0.4262, -0.4101, 0.8543, 0.3193, -0.4101, 0.8543, 0.3193, -0.4101, 0.8543, 0.3193, -0.2933, 0.1023, -0.9505, -0.2933, 0.1023, -0.9505, -0.2933, 0.1023, -0.9505, -0.7027, 0.2492, -0.6664, -0.7027, 0.2492, -0.6664, -0.7027, 0.2492, -0.6664, -0.8115, 0.5751, -0.1038, -0.8115, 0.5751, -0.1038, -0.8115, 0.5751, -0.1038, -0.2897, 0.4899, -0.8223, -0.2897, 0.4899, -0.8223, -0.2897, 0.4899, -0.8223, -0.2897, 0.4899, -0.8223, -0.3882, -0.8392, -0.3808, -0.3882, -0.8392, -0.3808, -0.3882, -0.8392, -0.3808, -0.3882, -0.8392, -0.3808, -0.6497, -0.4724, -0.5956, -0.6497, -0.4724, -0.5956, -0.6497, -0.4724, -0.5956, -0.6497, -0.4724, -0.5956, -0.5865, 0.1448, -0.7969, -0.5865, 0.1448, -0.7969, -0.5865, 0.1448, -0.7969, -0.5865, 0.1448, -0.7969, -0.3963, 0.9124, -0.1026, -0.3963, 0.9124, -0.1026, -0.3963, 0.9124, -0.1026, -0.3963, 0.9124, -0.1026, -0.3551, -0.8558, -0.3762, -0.3551, -0.8558, -0.3762, -0.3551, -0.8558, -0.3762, -0.3551, -0.8558, -0.3762, -0.8934, -0.3629, -0.2648, -0.8934, -0.3629, -0.2648, -0.8934, -0.3629, -0.2648, -0.8934, -0.3629, -0.2648, -0.8989, 0.4174, -0.1333, -0.8989, 0.4174, -0.1333, -0.8989, 0.4174, -0.1333, -0.8989, 0.4174, -0.1333, -0.3563, 0.5458, 0.7584, -0.3563, 0.5458, 0.7584, -0.3563, 0.5458, 0.7584, -0.3563, 0.5458, 0.7584, -0.3622, -0.6115, -0.7035, -0.3622, -0.6115, -0.7035, -0.3622, -0.6115, -0.7035, -0.3622, -0.6115, -0.7035, -0.921, -0.2473, -0.3011, -0.921, -0.2473, -0.3011, -0.921, -0.2473, -0.3011, -0.921, -0.2473, -0.3011, -0.92, 0.2388, 0.3107, -0.92, 0.2388, 0.3107, -0.92, 0.2388, 0.3107, -0.92, 0.2388, 0.3107, -0.3155, 0.9415, 0.1188, -0.3155, 0.9415, 0.1188, -0.3155, 0.9415, 0.1188, -0.3155, 0.9415, 0.1188, -0.1936, -0.2333, 0.9529, -0.1936, -0.2333, 0.9529, -0.1936, -0.2333, 0.9529, -0.1936, -0.2333, 0.9529, -0.8958, -0.01368, 0.4442, -0.8958, -0.01368, 0.4442, -0.8958, -0.01368, 0.4442, -0.7907, 0.5583, 0.2513, -0.7907, 0.5583, 0.2513, -0.7907, 0.5583, 0.2513, -0.7907, 0.5583, 0.2513, -0.3946, 0.853, -0.3416, -0.3946, 0.853, -0.3416, -0.3946, 0.853, -0.3416, -0.3946, 0.853, -0.3416, -0.9129, 0.3995, -0.08335, -0.9129, 0.3995, -0.08335, -0.9129, 0.3995, -0.08335, -0.9129, 0.3995, -0.08335, -0.9621, -0.2144, 0.1686, -0.9621, -0.2144, 0.1686, -0.9621, -0.2144, 0.1686, -0.9621, -0.2144, 0.1686, -0.4283, -0.8354, 0.3446, -0.4283, -0.8354, 0.3446, -0.4283, -0.8354, 0.3446, -0.4283, -0.8354, 0.3446, -0.3603, 0.1994, 0.9113, -0.3603, 0.1994, 0.9113, -0.3603, 0.1994, 0.9113, -0.3603, 0.1994, 0.9113, 0.97, -0.17, -0.1739, 0.97, -0.17, -0.1739, 0.97, -0.17, -0.1739, 0.97, -0.17, -0.1739, -0.3955, -0.8399, -0.3718, -0.3955, -0.8399, -0.3718, -0.3955, -0.8399, -0.3718, -0.3955, -0.8399, -0.3718, 0.9816, 0.05207, 0.1836, 0.9816, 0.05207, 0.1836, 0.9816, 0.05207, 0.1836, 0.9816, 0.05207, 0.1836, -0.8802, -0.4729, -0.04007, -0.8802, -0.4729, -0.04007, -0.8802, -0.4729, -0.04007, -0.8802, -0.4729, -0.04007, -0.8511, -0.02264, 0.5245, -0.8511, -0.02264, 0.5245, -0.8511, -0.02264, 0.5245, -0.8511, -0.02264, 0.5245, -0.3162, 0.5494, -0.7735, -0.3162, 0.5494, -0.7735, -0.3162, 0.5494, -0.7735, -0.3162, 0.5494, -0.7735, -0.3496, -0.9058, 0.2392, -0.3496, -0.9058, 0.2392, -0.3496, -0.9058, 0.2392, -0.3496, -0.9058, 0.2392, -0.8013, -0.3856, -0.4574, -0.8013, -0.3856, -0.4574, -0.8013, -0.3856, -0.4574, -0.8013, -0.3856, -0.4574, -0.7425, 0.1381, -0.6554, -0.7425, 0.1381, -0.6554, -0.7425, 0.1381, -0.6554, -0.7425, 0.1381, -0.6554, -0.3466, 0.8555, -0.3846, -0.3466, 0.8555, -0.3846, -0.3466, 0.8555, -0.3846, -0.3466, 0.8555, -0.3846, -0.1866, -0.9692, -0.1607, -0.1866, -0.9692, -0.1607, -0.1866, -0.9692, -0.1607, -0.1866, -0.9692, -0.1607, -0.9484, -0.3165, -0.01803, -0.9484, -0.3165, -0.01803, -0.9484, -0.3165, -0.01803, -0.9484, -0.3165, -0.01803, -0.9773, 0.1143, -0.1785, -0.9773, 0.1143, -0.1785, -0.9773, 0.1143, -0.1785, -0.9773, 0.1143, -0.1785, -0.1132, 0.3997, 0.9096, -0.1132, 0.3997, 0.9096, -0.1132, 0.3997, 0.9096, -0.1132, 0.3997, 0.9096, -0.2745, -0.8159, 0.5089, -0.2745, -0.8159, 0.5089, -0.2745, -0.8159, 0.5089, -0.2745, -0.8159, 0.5089, -0.6671, -0.2187, 0.7122, -0.6671, -0.2187, 0.7122, -0.6671, -0.2187, 0.7122, -0.6671, -0.2187, 0.7122, -0.6329, 0.06544, 0.7715, -0.6329, 0.06544, 0.7715, -0.6329, 0.06544, 0.7715, -0.6329, 0.06544, 0.7715, -0.3304, 0.8202, 0.467, -0.3304, 0.8202, 0.467, -0.3304, 0.8202, 0.467, -0.3304, 0.8202, 0.467, -0.3445, -0.9255, 0.1574, -0.3445, -0.9255, 0.1574, -0.3445, -0.9255, 0.1574, -0.7327, -0.3968, 0.5529, -0.7327, -0.3968, 0.5529, -0.7327, -0.3968, 0.5529, -0.7327, -0.3968, 0.5529, -0.8122, 0.01419, 0.5833, -0.8122, 0.01419, 0.5833, -0.8122, 0.01419, 0.5833, -0.8122, 0.01419, 0.5833, -0.1911, 0.3603, 0.9131, -0.1911, 0.3603, 0.9131, -0.1911, 0.3603, 0.9131, -0.1911, 0.3603, 0.9131, -0.3343, -0.7954, 0.5056, -0.3343, -0.7954, 0.5056, -0.3343, -0.7954, 0.5056, -0.3343, -0.7954, 0.5056, -0.7029, -0.3384, 0.6256, -0.7029, -0.3384, 0.6256, -0.7029, -0.3384, 0.6256, -0.7029, -0.3384, 0.6256, -0.6148, -0.2232, 0.7565, -0.6148, -0.2232, 0.7565, -0.6148, -0.2232, 0.7565, -0.6148, -0.2232, 0.7565, -0.04748, -0.07495, 0.9961, -0.04748, -0.07495, 0.9961, -0.04748, -0.07495, 0.9961, -0.1558, -0.1559, 0.9754, -0.1558, -0.1559, 0.9754, -0.1558, -0.1559, 0.9754, -0.122, -0.1962, 0.9729, -0.1218, -0.1976, 0.9727, -0.1217, -0.1986, 0.9725, -0.1217, -0.1986, 0.9725, -0.1218, -0.1976, 0.9727, -0.1217, -0.1988, 0.9724, -0.1486, 0.9733, 0.1747, -0.1486, 0.9733, 0.1747, -0.1486, 0.9733, 0.1747, -0.1486, 0.9733, 0.1747, -0.9829, 0.1841, 0.008238, -0.9829, 0.1841, 0.008238, -0.9829, 0.1841, 0.008238, -0.9829, 0.1841, 0.008238, -0.1573, 0.1883, -0.9694, -0.1573, 0.1883, -0.9694, -0.1573, 0.1883, -0.9694, -0.1573, 0.1883, -0.9694, 0.4843, 0.7439, -0.4604, 0.4843, 0.7439, -0.4604, 0.4843, 0.7439, -0.4604, 0.4843, 0.7439, -0.4604, 0.09057, 0.02102, 0.9957, 0.09057, 0.02102, 0.9957, 0.09057, 0.02102, 0.9957, 0.09057, 0.02102, 0.9957, 0.1117, 0.004496, 0.9937, 0.1117, 0.004496, 0.9937, 0.1117, 0.004496, 0.9937, 0.1117, 0.004496, 0.9937, -0.6806, -0.7031, -0.2059, -0.6806, -0.7031, -0.2059, -0.6806, -0.7031, -0.2059, -0.6806, -0.7031, -0.2059, -0.3199, -0.03244, -0.9469, -0.3199, -0.03244, -0.9469, -0.3199, -0.03244, -0.9469, -0.3199, -0.03244, -0.9469, 0.02227, 0.2323, 0.9724, 0.02227, 0.2323, 0.9724, 0.02227, 0.2323, 0.9724, 0.02227, 0.2323, 0.9724, 0.1683, -0.137, 0.9762, 0.1683, -0.137, 0.9762, 0.1683, -0.137, 0.9762, 0.1683, -0.137, 0.9762, 0.04605, -0.04434, 0.998, 0.04605, -0.04434, 0.998, 0.04605, -0.04434, 0.998, 0.04605, -0.04434, 0.998, -0.1052, 0.0709, 0.9919, -0.1052, 0.0709, 0.9919, -0.1052, 0.0709, 0.9919, -0.1052, 0.0709, 0.9919, 0.2746, 0.1655, 0.9472, 0.2746, 0.1655, 0.9472, 0.2746, 0.1655, 0.9472, 0.2746, 0.1655, 0.9472, 0.4145, -0.007802, 0.91, 0.4145, -0.007802, 0.91, 0.4145, -0.007802, 0.91, 0.4145, -0.007802, 0.91, -0.3445, -0.9255, 0.1574, -0.3445, -0.9255, 0.1574, -0.3445, -0.9255, 0.1574, -0.2328, 0.86, 0.4542, -0.2328, 0.86, 0.4542, -0.2328, 0.86, 0.4542, -0.2328, 0.86, 0.4542, -0.9274, 0.3288, 0.1784, -0.9274, 0.3288, 0.1784, -0.9274, 0.3288, 0.1784, -0.9274, 0.3288, 0.1784, -0.5286, 0.02097, 0.8486, -0.5286, 0.02097, 0.8486, -0.5286, 0.02097, 0.8486, -0.748, 0.0346, -0.6628, -0.748, 0.0346, -0.6628, -0.748, 0.0346, -0.6628, -0.2817, 0.4118, -0.8666, -0.2817, 0.4118, -0.8666, -0.2817, 0.4118, -0.8666, -0.2817, 0.4118, -0.8666, -0.7706, 0.04257, -0.6359, -0.7706, 0.04257, -0.6359, -0.7706, 0.04257, -0.6359, -0.685, -0.2975, 0.665, -0.685, -0.2975, 0.665, -0.685, -0.2975, 0.665, -0.685, -0.2975, 0.665, 0.2778, 0.5538, 0.785, 0.2778, 0.5538, 0.785, 0.2778, 0.5538, 0.785, 0.2778, 0.5538, 0.785, 0.2752, -0.726, 0.6302, 0.2752, -0.726, 0.6302, 0.2752, -0.726, 0.6302, 0.2752, -0.726, 0.6302, 0.8493, -0.4099, 0.3326, 0.8493, -0.4099, 0.3326, 0.8493, -0.4099, 0.3326, 0.8493, -0.4099, 0.3326, 0.9566, 0.2859, -0.05685, 0.9566, 0.2859, -0.05685, 0.9566, 0.2859, -0.05685, 0.9566, 0.2859, -0.05685, 0.4073, 0.8888, -0.21, 0.4073, 0.8888, -0.21, 0.4073, 0.8888, -0.21, 0.4073, 0.8888, -0.21, -0.3065, 0.9507, -0.04741, -0.3065, 0.9507, -0.04741, -0.3065, 0.9507, -0.04741, -0.3065, 0.9507, -0.04741, -0.8583, 0.2927, 0.4214, -0.8583, 0.2927, 0.4214, -0.8583, 0.2927, 0.4214, -0.8583, 0.2927, 0.4214, 0.194, 0.3457, 0.9181, 0.1937, 0.3536, 0.9151, 0.1937, 0.3536, 0.9151, 0.1937, 0.3536, 0.9151, 0.1937, 0.3536, 0.9151, 0.1937, 0.3536, 0.9151, 0.194, 0.3458, 0.918, 0.1089, 0.5569, 0.8234, 0.1089, 0.5569, 0.8234, 0.1089, 0.5569, 0.8234, 0.1089, 0.5569, 0.8234, 0.1235, 0.5485, 0.827, 0.1235, 0.5485, 0.827, 0.1235, 0.5485, 0.827, 0.1235, 0.5485, 0.827, 0.2629, 0.5366, 0.8018, 0.2629, 0.5366, 0.8018, 0.2629, 0.5366, 0.8018, 0.2629, 0.5366, 0.8018, 0.09984, 0.5312, 0.8413, 0.09984, 0.5312, 0.8413, 0.09984, 0.5312, 0.8413, 0.09984, 0.5312, 0.8413, -0.06223, 0.3593, 0.9311, -0.06223, 0.3593, 0.9311, -0.06223, 0.3593, 0.9311, -0.06223, 0.3593, 0.9311, -0.04134, 0.2531, 0.9666, -0.04134, 0.2531, 0.9666, -0.04134, 0.2531, 0.9666, -0.04134, 0.2531, 0.9666, 0.2205, 0.1767, 0.9593, 0.2205, 0.1767, 0.9593, 0.2205, 0.1767, 0.9593, 0.3986, 0.1939, 0.8964, 0.3986, 0.1939, 0.8964, 0.3986, 0.1939, 0.8964, 0.3986, 0.1939, 0.8964, 0.4275, 0.3844, 0.8182, 0.4275, 0.3844, 0.8182, 0.4275, 0.3844, 0.8182, 0.4275, 0.3844, 0.8182, 0.2938, 0.5147, 0.8054, 0.2938, 0.5147, 0.8054, 0.2938, 0.5147, 0.8054, 0.2938, 0.5147, 0.8054, 0.194, 0.3457, 0.9181, 0.194, 0.3458, 0.918, 0.194, 0.3451, 0.9183, 0.194, 0.3451, 0.9183, -0.05967, -0.7065, 0.7052, -0.05967, -0.7065, 0.7052, -0.05967, -0.7065, 0.7052, -0.05967, -0.7065, 0.7052, 0.1582, 0.1531, 0.9755, 0.1582, 0.1531, 0.9755, 0.1582, 0.1531, 0.9755, 0.2743, 0.1466, 0.9504, 0.2743, 0.1466, 0.9504, 0.2743, 0.1466, 0.9504, 0.2946, 0.6647, -0.6865, 0.2946, 0.6647, -0.6865, 0.2946, 0.6647, -0.6865, 0.2946, 0.6647, -0.6865, 0.4142, -0.8875, 0.2022, 0.4142, -0.8875, 0.2022, 0.4142, -0.8875, 0.2022, 0.4142, -0.8875, 0.2022, 0.9127, -0.3983, 0.09172, 0.9127, -0.3983, 0.09172, 0.9127, -0.3983, 0.09172, 0.9127, -0.3983, 0.09172, 0.8724, 0.3623, -0.3281, 0.8724, 0.3623, -0.3281, 0.8724, 0.3623, -0.3281, 0.8724, 0.3623, -0.3281, 0.4101, 0.8543, 0.3193, 0.4101, 0.8543, 0.3193, 0.4101, 0.8543, 0.3193, 0.2933, 0.1023, -0.9505, 0.2933, 0.1023, -0.9505, 0.2933, 0.1023, -0.9505, 0.7027, 0.2492, -0.6664, 0.7027, 0.2492, -0.6664, 0.7027, 0.2492, -0.6664, 0.8115, 0.5751, -0.1038, 0.8115, 0.5751, -0.1038, 0.8115, 0.5751, -0.1038, 0.2387, 0.4693, -0.8502, 0.2387, 0.4693, -0.8502, 0.2387, 0.4693, -0.8502, 0.2387, 0.4693, -0.8502, 0.3249, -0.8423, -0.43, 0.3249, -0.8423, -0.43, 0.3249, -0.8423, -0.43, 0.3249, -0.8423, -0.43, 0.4719, -0.487, -0.735, 0.4719, -0.487, -0.735, 0.4719, -0.487, -0.735, 0.4719, -0.487, -0.735, 0.4237, 0.1009, -0.9001, 0.4237, 0.1009, -0.9001, 0.4237, 0.1009, -0.9001, 0.4237, 0.1009, -0.9001, 0.3963, 0.9124, -0.1026, 0.3963, 0.9124, -0.1026, 0.3963, 0.9124, -0.1026, 0.3963, 0.9124, -0.1026, 0.3551, -0.8558, -0.3762, 0.3551, -0.8558, -0.3762, 0.3551, -0.8558, -0.3762, 0.3551, -0.8558, -0.3762, 0.8934, -0.3629, -0.2648, 0.8934, -0.3629, -0.2648, 0.8934, -0.3629, -0.2648, 0.8934, -0.3629, -0.2648, 0.8989, 0.4174, -0.1333, 0.8989, 0.4174, -0.1333, 0.8989, 0.4174, -0.1333, 0.8989, 0.4174, -0.1333, 0.3563, 0.5458, 0.7584, 0.3563, 0.5458, 0.7584, 0.3563, 0.5458, 0.7584, 0.3563, 0.5458, 0.7584, 0.3622, -0.6115, -0.7035, 0.3622, -0.6115, -0.7035, 0.3622, -0.6115, -0.7035, 0.3622, -0.6115, -0.7035, 0.921, -0.2473, -0.3011, 0.921, -0.2473, -0.3011, 0.921, -0.2473, -0.3011, 0.921, -0.2473, -0.3011, 0.92, 0.2388, 0.3107, 0.92, 0.2388, 0.3107, 0.92, 0.2388, 0.3107, 0.92, 0.2388, 0.3107, 0.3155, 0.9415, 0.1188, 0.3155, 0.9415, 0.1188, 0.3155, 0.9415, 0.1188, 0.3155, 0.9415, 0.1188, 0.1936, -0.2333, 0.9529, 0.1936, -0.2333, 0.9529, 0.1936, -0.2333, 0.9529, 0.1936, -0.2333, 0.9529, 0.8958, -0.01368, 0.4442, 0.8958, -0.01368, 0.4442, 0.8958, -0.01368, 0.4442, 0.7907, 0.5583, 0.2513, 0.7907, 0.5583, 0.2513, 0.7907, 0.5583, 0.2513, 0.7907, 0.5583, 0.2513, 0.3946, 0.853, -0.3416, 0.3946, 0.853, -0.3416, 0.3946, 0.853, -0.3416, 0.3946, 0.853, -0.3416, 0.9117, 0.4023, -0.08317, 0.9117, 0.4023, -0.08317, 0.9117, 0.4023, -0.08317, 0.9117, 0.4023, -0.08317, 0.966, -0.2061, 0.1559, 0.966, -0.2061, 0.1559, 0.966, -0.2061, 0.1559, 0.966, -0.2061, 0.1559, 0.4283, -0.8354, 0.3446, 0.4283, -0.8354, 0.3446, 0.4283, -0.8354, 0.3446, 0.4283, -0.8354, 0.3446, 0.3603, 0.1994, 0.9113, 0.3603, 0.1994, 0.9113, 0.3603, 0.1994, 0.9113, 0.3603, 0.1994, 0.9113, -0.97, -0.17, -0.1739, -0.97, -0.17, -0.1739, -0.97, -0.17, -0.1739, -0.97, -0.17, -0.1739, 0.3955, -0.8399, -0.3718, 0.3955, -0.8399, -0.3718, 0.3955, -0.8399, -0.3718, 0.3955, -0.8399, -0.3718, -0.9816, 0.05207, 0.1836, -0.9816, 0.05207, 0.1836, -0.9816, 0.05207, 0.1836, -0.9816, 0.05207, 0.1836, 0.8802, -0.4729, -0.04007, 0.8802, -0.4729, -0.04007, 0.8802, -0.4729, -0.04007, 0.8802, -0.4729, -0.04007, 0.8511, -0.02264, 0.5245, 0.8511, -0.02264, 0.5245, 0.8511, -0.02264, 0.5245, 0.8511, -0.02264, 0.5245, 0.2736, 0.5855, -0.7631, 0.2736, 0.5855, -0.7631, 0.2736, 0.5855, -0.7631, 0.2736, 0.5855, -0.7631, 0.2736, 0.5855, -0.7631, 0.3496, -0.9058, 0.2392, 0.3496, -0.9058, 0.2392, 0.3496, -0.9058, 0.2392, 0.3496, -0.9058, 0.2392, 0.7823, -0.5435, -0.3042, 0.7823, -0.5435, -0.3042, 0.7823, -0.5435, -0.3042, 0.7823, -0.5435, -0.3042, 0.7445, 0.1697, -0.6457, 0.7445, 0.1697, -0.6457, 0.7445, 0.1697, -0.6457, 0.7445, 0.1697, -0.6457, 0.3466, 0.8555, -0.3846, 0.3466, 0.8555, -0.3846, 0.3466, 0.8555, -0.3846, 0.3466, 0.8555, -0.3846, 0.1866, -0.9692, -0.1607, 0.1866, -0.9692, -0.1607, 0.1866, -0.9692, -0.1607, 0.1866, -0.9692, -0.1607, 0.9484, -0.3165, -0.01803, 0.9484, -0.3165, -0.01803, 0.9484, -0.3165, -0.01803, 0.9484, -0.3165, -0.01803, 0.9773, 0.1143, -0.1785, 0.9773, 0.1143, -0.1785, 0.9773, 0.1143, -0.1785, 0.9773, 0.1143, -0.1785, 0.1132, 0.3997, 0.9096, 0.1132, 0.3997, 0.9096, 0.1132, 0.3997, 0.9096, 0.1132, 0.3997, 0.9096, 0.2745, -0.8159, 0.5089, 0.2745, -0.8159, 0.5089, 0.2745, -0.8159, 0.5089, 0.2745, -0.8159, 0.5089, 0.6671, -0.2187, 0.7122, 0.6671, -0.2187, 0.7122, 0.6671, -0.2187, 0.7122, 0.6671, -0.2187, 0.7122, 0.6329, 0.06544, 0.7715, 0.6329, 0.06544, 0.7715, 0.6329, 0.06544, 0.7715, 0.6329, 0.06544, 0.7715, 0.3304, 0.8202, 0.467, 0.3304, 0.8202, 0.467, 0.3304, 0.8202, 0.467, 0.3304, 0.8202, 0.467, 0.3445, -0.9255, 0.1574, 0.3445, -0.9255, 0.1574, 0.3445, -0.9255, 0.1574, 0.7327, -0.3968, 0.5529, 0.7327, -0.3968, 0.5529, 0.7327, -0.3968, 0.5529, 0.7327, -0.3968, 0.5529, 0.8122, 0.01419, 0.5833, 0.8122, 0.01419, 0.5833, 0.8122, 0.01419, 0.5833, 0.8122, 0.01419, 0.5833, 0.1911, 0.3603, 0.9131, 0.1911, 0.3603, 0.9131, 0.1911, 0.3603, 0.9131, 0.1911, 0.3603, 0.9131, 0.3343, -0.7954, 0.5056, 0.3343, -0.7954, 0.5056, 0.3343, -0.7954, 0.5056, 0.3343, -0.7954, 0.5056, 0.7029, -0.3384, 0.6256, 0.7029, -0.3384, 0.6256, 0.7029, -0.3384, 0.6256, 0.7029, -0.3384, 0.6256, 0.6148, -0.2232, 0.7565, 0.6148, -0.2232, 0.7565, 0.6148, -0.2232, 0.7565, 0.6148, -0.2232, 0.7565, 0.04748, -0.07495, 0.9961, 0.04748, -0.07495, 0.9961, 0.04748, -0.07495, 0.9961, 0.1558, -0.1559, 0.9754, 0.1558, -0.1559, 0.9754, 0.1558, -0.1559, 0.9754, 0.122, -0.1962, 0.9729, 0.1217, -0.1987, 0.9725, 0.1218, -0.1976, 0.9727, 0.1217, -0.1987, 0.9725, 0.1217, -0.1988, 0.9724, 0.1218, -0.1976, 0.9727, 0.1486, 0.9733, 0.1747, 0.1486, 0.9733, 0.1747, 0.1486, 0.9733, 0.1747, 0.1486, 0.9733, 0.1747, 0.9829, 0.1841, 0.008237, 0.9829, 0.1841, 0.008237, 0.9829, 0.1841, 0.008237, 0.9829, 0.1841, 0.008237, 0.1573, 0.1883, -0.9694, 0.1573, 0.1883, -0.9694, 0.1573, 0.1883, -0.9694, 0.1573, 0.1883, -0.9694, -0.4843, 0.7439, -0.4604, -0.4843, 0.7439, -0.4604, -0.4843, 0.7439, -0.4604, -0.4843, 0.7439, -0.4604, -0.09057, 0.02102, 0.9957, -0.09057, 0.02102, 0.9957, -0.09057, 0.02102, 0.9957, -0.09057, 0.02102, 0.9957, -0.1117, 0.004497, 0.9937, -0.1117, 0.004497, 0.9937, -0.1117, 0.004497, 0.9937, -0.1117, 0.004497, 0.9937, 0.6806, -0.7031, -0.2059, 0.6806, -0.7031, -0.2059, 0.6806, -0.7031, -0.2059, 0.6806, -0.7031, -0.2059, 0.3199, -0.03244, -0.9469, 0.3199, -0.03244, -0.9469, 0.3199, -0.03244, -0.9469, 0.3199, -0.03244, -0.9469, -0.02227, 0.2323, 0.9724, -0.02227, 0.2323, 0.9724, -0.02227, 0.2323, 0.9724, -0.02227, 0.2323, 0.9724, -0.1683, -0.137, 0.9762, -0.1683, -0.137, 0.9762, -0.1683, -0.137, 0.9762, -0.1683, -0.137, 0.9762, -0.04605, -0.04434, 0.998, -0.04605, -0.04434, 0.998, -0.04605, -0.04434, 0.998, -0.04605, -0.04434, 0.998, 0.1053, 0.0709, 0.9919, 0.1053, 0.0709, 0.9919, 0.1053, 0.0709, 0.9919, 0.1053, 0.0709, 0.9919, -0.2746, 0.1655, 0.9472, -0.2746, 0.1655, 0.9472, -0.2746, 0.1655, 0.9472, -0.2746, 0.1655, 0.9472, -0.4145, -0.007801, 0.91, -0.4145, -0.007801, 0.91, -0.4145, -0.007801, 0.91, -0.4145, -0.007801, 0.91, 0.3445, -0.9255, 0.1574, 0.3445, -0.9255, 0.1574, 0.3445, -0.9255, 0.1574, 0.2328, 0.86, 0.4542, 0.2328, 0.86, 0.4542, 0.2328, 0.86, 0.4542, 0.2328, 0.86, 0.4542, 0.9274, 0.3288, 0.1784, 0.9274, 0.3288, 0.1784, 0.9274, 0.3288, 0.1784, 0.9274, 0.3288, 0.1784, 0.5286, 0.02097, 0.8486, 0.5286, 0.02097, 0.8486, 0.5286, 0.02097, 0.8486, 0.748, 0.0346, -0.6628, 0.748, 0.0346, -0.6628, 0.748, 0.0346, -0.6628, 0.748, 0.0346, -0.6628, 0.2817, 0.4118, -0.8666, 0.2817, 0.4118, -0.8666, 0.2817, 0.4118, -0.8666, 0.2817, 0.4118, -0.8666, 0.8379, 0.01052, 0.5457, 0.8379, 0.01052, 0.5457, 0.8379, 0.01052, 0.5457, 0.8379, 0.01052, 0.5457, -0.3276, 0.5039, 0.7992, -0.3276, 0.5039, 0.7992, -0.3276, 0.5039, 0.7992, -0.3276, 0.5039, 0.7992, 0.08826, -0.7119, 0.6967, 0.08826, -0.7119, 0.6967, 0.08826, -0.7119, 0.6967, 0.08826, -0.7119, 0.6967, -0.5975, -0.6331, 0.4922, -0.5975, -0.6331, 0.4922, -0.5975, -0.6331, 0.4922, -0.5975, -0.6331, 0.4922, -0.9935, -0.05256, 0.1006, -0.9935, -0.05256, 0.1006, -0.9935, -0.05256, 0.1006, -0.9935, -0.05256, 0.1006, -0.7131, 0.6802, -0.1699, -0.7131, 0.6802, -0.1699, -0.7131, 0.6802, -0.1699, -0.7131, 0.6802, -0.1699, -0.04744, 0.9893, -0.1376, -0.04744, 0.9893, -0.1376, -0.04744, 0.9893, -0.1376, -0.04744, 0.9893, -0.1376, 0.7602, 0.5986, 0.2525, 0.7602, 0.5986, 0.2525, 0.7602, 0.5986, 0.2525, 0.7602, 0.5986, 0.2525, -0.1586, 0.3489, 0.9236, -0.1586, 0.349, 0.9236, -0.1615, 0.3562, 0.9203, -0.1615, 0.3562, 0.9203, -0.1615, 0.3562, 0.9203, -0.1615, 0.3562, 0.9203, -0.1615, 0.3562, 0.9203, -0.1661, 0.5663, 0.8073, -0.1661, 0.5663, 0.8073, -0.1661, 0.5663, 0.8073, -0.1661, 0.5663, 0.8073, -0.1763, 0.5539, 0.8137, -0.1763, 0.5539, 0.8137, -0.1763, 0.5539, 0.8137, -0.1763, 0.5539, 0.8137, -0.3054, 0.4943, 0.8139, -0.3054, 0.4943, 0.8139, -0.3054, 0.4943, 0.8139, -0.3054, 0.4943, 0.8139, -0.1462, 0.5468, 0.8244, -0.1462, 0.5468, 0.8244, -0.1462, 0.5468, 0.8244, -0.1462, 0.5468, 0.8244, 0.07638, 0.4475, 0.891, 0.07638, 0.4475, 0.891, 0.07638, 0.4475, 0.891, 0.07638, 0.4475, 0.891, 0.09869, 0.3443, 0.9337, 0.09869, 0.3443, 0.9337, 0.09869, 0.3443, 0.9337, 0.09869, 0.3443, 0.9337, -0.1192, 0.1855, 0.9754, -0.1192, 0.1855, 0.9754, -0.1192, 0.1855, 0.9754, -0.2999, 0.1368, 0.9441, -0.2999, 0.1368, 0.9441, -0.2999, 0.1368, 0.9441, -0.2999, 0.1368, 0.9441, -0.4036, 0.2987, 0.8648, -0.4036, 0.2987, 0.8648, -0.4036, 0.2987, 0.8648, -0.4036, 0.2987, 0.8648, -0.326, 0.4639, 0.8237, -0.326, 0.4639, 0.8237, -0.326, 0.4639, 0.8237, -0.326, 0.4639, 0.8237, -0.1586, 0.3489, 0.9236, -0.1584, 0.3484, 0.9238, -0.1584, 0.3484, 0.9238, -0.1586, 0.349, 0.9236, 0.4036, -0.576, 0.7109, 0.4036, -0.576, 0.7109, 0.4036, -0.576, 0.7109, 0.4036, -0.576, 0.7109, -0.05085, 0.1854, 0.9813, -0.05085, 0.1854, 0.9813, -0.05085, 0.1854, 0.9813, -0.1602, 0.1386, 0.9773, -0.1602, 0.1386, 0.9773, -0.1602, 0.1386, 0.9773, 0.195, 0.9096, 0.3668, 0.195, 0.9096, 0.3668, 0.195, 0.9096, 0.3668, 0.195, 0.9096, 0.3668, -0.8697, 0.2571, 0.4213, -0.8697, 0.2571, 0.4213, -0.8697, 0.2571, 0.4213, -0.6591, 0.3815, 0.6481, -0.6591, 0.3815, 0.6481, -0.6591, 0.3815, 0.6481, -0.273, 0.2328, 0.9334, -0.273, 0.2328, 0.9334, -0.273, 0.2328, 0.9334, 0.3486, 0.785, 0.5121, 0.3486, 0.785, 0.5121, 0.3486, 0.785, 0.5121, -0.5299, 0.8042, 0.2691, -0.5299, 0.8042, 0.2691, -0.5299, 0.8042, 0.2691, -0.5299, 0.8042, 0.2691, -0.2038, 0.8749, -0.4393, -0.2038, 0.8749, -0.4393, -0.2038, 0.8749, -0.4393, 0.3651, 0.8751, -0.3176, 0.3651, 0.8751, -0.3176, 0.3651, 0.8751, -0.3176, 0.5587, -0.2766, -0.7819, 0.5587, -0.2766, -0.7819, 0.5587, -0.2766, -0.7819, -0.2725, 0.009381, -0.9621, -0.2725, 0.009381, -0.9621, -0.2725, 0.009381, -0.9621, -0.2725, 0.009381, -0.9621, -0.2095, -0.6702, -0.712, -0.2095, -0.6702, -0.712, -0.2095, -0.6702, -0.712, -0.2095, -0.6702, -0.712, 0.4639, -0.5803, -0.6694, 0.4639, -0.5803, -0.6694, 0.4639, -0.5803, -0.6694, -0.8638, 0.06197, -0.5, -0.8638, 0.06197, -0.5, -0.8638, 0.06197, -0.5, -0.8638, 0.06197, -0.5, -0.7152, 0.1624, -0.6798, -0.7152, 0.1624, -0.6798, -0.7152, 0.1624, -0.6798, -0.9265, 0.3315, 0.1782, -0.9265, 0.3315, 0.1782, -0.9265, 0.3315, 0.1782, 0.9056, -0.2048, -0.3713, 0.9056, -0.2048, -0.3713, 0.9056, -0.2048, -0.3713, 0.9056, -0.2048, -0.3713, 0.8993, -0.4372, -0.01134, 0.8993, -0.4372, -0.01134, 0.8993, -0.4372, -0.01134, 0.8993, -0.4372, -0.01134, 0.9376, 0.2256, 0.2647, 0.9376, 0.2256, 0.2647, 0.9376, 0.2256, 0.2647, 0.668, 0.198, 0.7173, 0.668, 0.198, 0.7173, 0.668, 0.198, 0.7173, 0.668, 0.198, 0.7173, -0.5313, 0.8466, -0.03081, -0.5313, 0.8466, -0.03081, -0.5313, 0.8466, -0.03081, -0.5313, 0.8466, -0.03081, -0.8376, -0.5045, 0.2095, -0.8376, -0.5045, 0.2095, -0.8376, -0.5045, 0.2095, -0.8376, -0.5045, 0.2095, -0.6257, -0.1794, 0.7592, -0.6257, -0.1794, 0.7592, -0.6257, -0.1794, 0.7592, -0.6257, -0.1794, 0.7592, -0.4806, -0.1027, 0.8709, -0.4806, -0.1027, 0.8709, -0.4806, -0.1027, 0.8709, -0.4806, -0.1027, 0.8709, 0.2044, -0.9124, 0.3547, 0.2044, -0.9124, 0.3547, 0.2044, -0.9124, 0.3547, 0.2044, -0.9124, 0.3547, -0.3501, -0.9354, 0.05024, -0.3501, -0.9354, 0.05024, -0.3501, -0.9354, 0.05024, -0.3501, -0.9354, 0.05024, 0.8611, 0.3102, 0.4027, 0.8611, 0.3102, 0.4027, 0.8611, 0.3102, 0.4027, 0.103, -0.496, 0.8622, 0.103, -0.496, 0.8622, 0.103, -0.496, 0.8622, 0.103, -0.496, 0.8622, -0.605, -0.6428, 0.4699, -0.605, -0.6428, 0.4699, -0.605, -0.6428, 0.4699, -0.605, -0.6428, 0.4699, -0.4776, -0.3738, 0.7951, -0.4776, -0.3738, 0.7951, -0.4776, -0.3738, 0.7951, -0.4776, -0.3738, 0.7951, -0.5549, -0.3858, 0.737, -0.5549, -0.3858, 0.737, -0.5549, -0.3858, 0.737, -0.2383, -0.6226, 0.7453, -0.2383, -0.6226, 0.7453, -0.2383, -0.6226, 0.7453, -0.2383, -0.6226, 0.7453, -0.2277, -0.8743, 0.4286, -0.2277, -0.8743, 0.4286, -0.2277, -0.8743, 0.4286, -0.2277, -0.8743, 0.4286, -0.3294, -0.871, 0.3646, -0.3294, -0.871, 0.3646, -0.3294, -0.871, 0.3646, 0.03452, 0.03695, -0.9987, 0.03452, 0.03695, -0.9987, 0.03452, 0.03695, -0.9987, 0.03452, 0.03695, -0.9987, -0.01839, 0.9436, 0.3307, -0.01839, 0.9436, 0.3307, -0.01839, 0.9436, 0.3307, -0.01839, 0.9436, 0.3307, -0.03606, -0.2363, 0.971, -0.03606, -0.2363, 0.971, -0.03606, -0.2363, 0.971, 0.08572, -0.3107, 0.9467, 0.08572, -0.3107, 0.9467, 0.08572, -0.3107, 0.9467, 0.7329, -0.6572, 0.1758, 0.7329, -0.6572, 0.1758, 0.7329, -0.6572, 0.1758, 0.7329, -0.6572, 0.1758, -0.6849, -0.7254, 0.06901, -0.6849, -0.7254, 0.06901, -0.6849, -0.7254, 0.06901, -0.6849, -0.7254, 0.06901, -0.0102, 0.9965, 0.08313, -0.0102, 0.9965, 0.08313, -0.0102, 0.9965, 0.08313, -0.0102, 0.9965, 0.08313, -0.0204, 0.3544, 0.9349, -0.0204, 0.3544, 0.9349, -0.0204, 0.3544, 0.9349, -0.0204, 0.3544, 0.9349, 0.3847, 0.4143, 0.8248, 0.3847, 0.4143, 0.8248, 0.3847, 0.4143, 0.8248, 0.3847, 0.4143, 0.8248, 0.7362, 0.6322, 0.2415, 0.7362, 0.6322, 0.2415, 0.7362, 0.6322, 0.2415, 0.7362, 0.6322, 0.2415, 0.04726, -0.401, -0.9148, 0.04726, -0.401, -0.9148, 0.04726, -0.401, -0.9148, 0.04726, -0.401, -0.9148, -0.73, 0.6702, 0.134, -0.73, 0.6702, 0.134, -0.73, 0.6702, 0.134, -0.73, 0.6702, 0.134, -0.4408, 0.4396, 0.7826, -0.4408, 0.4396, 0.7826, -0.4408, 0.4396, 0.7826, -0.4408, 0.4396, 0.7826, -0.5671, -0.4105, 0.714, -0.5671, -0.4105, 0.714, -0.5671, -0.4105, 0.714, 0.06019, -0.992, 0.1113, 0.06019, -0.992, 0.1113, 0.06019, -0.992, 0.1113, 0.06019, -0.992, 0.1113, 0.5208, -0.3726, 0.768, 0.5208, -0.3726, 0.768, 0.5208, -0.3726, 0.768, -0.234, 0.4272, 0.8733, -0.234, 0.4272, 0.8733, -0.234, 0.4272, 0.8733, -0.234, 0.4272, 0.8733, -0.8957, 0.3115, 0.3173, -0.8957, 0.3115, 0.3173, -0.8957, 0.3115, 0.3173, -0.4127, 0.4053, 0.8157, -0.4127, 0.4053, 0.8157, -0.4127, 0.4053, 0.8157, -0.1501, 0.2887, 0.9456, -0.1501, 0.2887, 0.9456, -0.1501, 0.2887, 0.9456, 0.3031, 0.5381, 0.7865, 0.3031, 0.5381, 0.7865, 0.3031, 0.5381, 0.7865, -0.3944, 0.6573, 0.6422, -0.3944, 0.6573, 0.6422, -0.3944, 0.6573, 0.6422, -0.3944, 0.6573, 0.6422, -0.2561, 0.8516, -0.4574, -0.2561, 0.8516, -0.4574, -0.2561, 0.8516, -0.4574, 0.6466, 0.7253, -0.2363, 0.6466, 0.7253, -0.2363, 0.6466, 0.7253, -0.2363, 0.5579, -0.1642, -0.8135, 0.5579, -0.1642, -0.8135, 0.5579, -0.1642, -0.8135, -0.3483, 0.07757, -0.9342, -0.3483, 0.07757, -0.9342, -0.3483, 0.07757, -0.9342, -0.3483, 0.07757, -0.9342, 0.1064, 0.168, -0.98, 0.1064, 0.168, -0.98, 0.1064, 0.168, -0.98, 0.1064, 0.168, -0.98, 0.5131, 0.4131, -0.7524, 0.5131, 0.4131, -0.7524, 0.5131, 0.4131, -0.7524, -0.7829, 0.1557, -0.6023, -0.7829, 0.1557, -0.6023, -0.7829, 0.1557, -0.6023, -0.7829, 0.1557, -0.6023, -0.7939, 0.1618, -0.5861, -0.7939, 0.1618, -0.5861, -0.7939, 0.1618, -0.5861, -0.8645, 0.2856, 0.4136, -0.8645, 0.2856, 0.4136, -0.8645, 0.2856, 0.4136, 0.939, -0.1011, -0.3286, 0.939, -0.1011, -0.3286, 0.939, -0.1011, -0.3286, 0.939, -0.1011, -0.3286, 0.9952, 0.08659, -0.04465, 0.9952, 0.08659, -0.04465, 0.9952, 0.08659, -0.04465, 0.9952, 0.08659, -0.04465, 0.8492, 0.2776, 0.4493, 0.8492, 0.2776, 0.4493, 0.8492, 0.2776, 0.4493, 0.6429, 0.1493, 0.7513, 0.6429, 0.1493, 0.7513, 0.6429, 0.1493, 0.7513, 0.6429, 0.1493, 0.7513, -0.8504, 0.4405, 0.2877, -0.8504, 0.4405, 0.2877, -0.8504, 0.4405, 0.2877, -0.8504, 0.4405, 0.2877, -0.5844, -0.7796, -0.2253, -0.5844, -0.7796, -0.2253, -0.5844, -0.7796, -0.2253, -0.5844, -0.7796, -0.2253, -0.5687, -0.6829, 0.4585, -0.5687, -0.6829, 0.4585, -0.5687, -0.6829, 0.4585, -0.5687, -0.6829, 0.4585, -0.4599, -0.6156, 0.6399, -0.4599, -0.6156, 0.6399, -0.4599, -0.6156, 0.6399, -0.4599, -0.6156, 0.6399, 0.5537, -0.8327, -0.003966, 0.5537, -0.8327, -0.003966, 0.5537, -0.8327, -0.003966, 0.5537, -0.8327, -0.003966, 0.0577, -0.9031, -0.4255, 0.0577, -0.9031, -0.4255, 0.0577, -0.9031, -0.4255, 0.0577, -0.9031, -0.4255, 0.6311, 0.1501, 0.761, 0.6311, 0.1501, 0.761, 0.6311, 0.1501, 0.761, 0.2657, -0.7478, 0.6084, 0.2657, -0.7478, 0.6084, 0.2657, -0.7478, 0.6084, 0.2657, -0.7478, 0.6084, -0.2938, -0.9551, 0.03728, -0.2938, -0.9551, 0.03728, -0.2938, -0.9551, 0.03728, -0.3152, -0.8426, 0.4367, -0.3152, -0.8426, 0.4367, -0.3152, -0.8426, 0.4367, -0.384, -0.8536, 0.3521, -0.384, -0.8536, 0.3521, -0.384, -0.8536, 0.3521, -0.03014, -0.9409, 0.3372, -0.03014, -0.9409, 0.3372, -0.03014, -0.9409, 0.3372, 0.0839, -0.9963, -0.01835, 0.0839, -0.9963, -0.01835, 0.0839, -0.9963, -0.01835, 0.02723, -0.9974, -0.06738, 0.02723, -0.9974, -0.06738, 0.02723, -0.9974, -0.06738, -0.06643, 0.4634, 0.8836, -0.06643, 0.4634, 0.8836, -0.06643, 0.4634, 0.8836, -0.06643, 0.4634, 0.8836, -0.1325, 0.4598, 0.8781, -0.1325, 0.4598, 0.8781, -0.1325, 0.4598, 0.8781, -0.1512, 0.1665, 0.9744, -0.1512, 0.1665, 0.9744, -0.1512, 0.1665, 0.9744, -0.1512, 0.1665, 0.9744, -0.02124, -0.5406, -0.841, -0.02124, -0.5406, -0.841, -0.02124, -0.5406, -0.841, -0.02124, -0.5406, -0.841, -0.461, 0.2971, 0.8362, -0.461, 0.2971, 0.8362, -0.461, 0.2971, 0.8362, 0.04616, -0.4805, -0.8758, 0.04616, -0.4805, -0.8758, 0.04616, -0.4805, -0.8758, -0.2251, 0.1569, 0.9616, -0.2251, 0.1569, 0.9616, -0.2251, 0.1569, 0.9616, -0.2251, 0.1569, 0.9616, -0.2648, 0.2565, 0.9295, -0.2648, 0.2565, 0.9295, -0.2648, 0.2565, 0.9295, -0.2648, 0.2565, 0.9295, -0.06581, -0.4921, -0.868, -0.06581, -0.4921, -0.868, -0.06581, -0.4921, -0.868, -0.06581, -0.4921, -0.868, -0.06528, -0.4218, -0.9043, -0.06528, -0.4218, -0.9043, -0.06528, -0.4218, -0.9043, -0.06528, -0.4218, -0.9043, 0.09375, 0.4469, 0.8896, 0.09375, 0.4469, 0.8896, 0.09375, 0.4469, 0.8896, 0.09375, 0.4469, 0.8896, 0.06643, 0.4634, 0.8836, 0.06643, 0.4634, 0.8836, 0.06643, 0.4634, 0.8836, 0.06643, 0.4634, 0.8836, 0.02124, -0.5406, -0.841, 0.02124, -0.5406, -0.841, 0.02124, -0.5406, -0.841, 0.02124, -0.5406, -0.841, 0.1512, 0.1665, 0.9744, 0.1512, 0.1665, 0.9744, 0.1512, 0.1665, 0.9744, 0.1512, 0.1665, 0.9744, -0.04499, -0.521, -0.8524, -0.04499, -0.521, -0.8524, -0.04499, -0.521, -0.8524, -0.04499, -0.521, -0.8524, 0.2774, 0.2452, 0.929, 0.2774, 0.2452, 0.929, 0.2774, 0.2452, 0.929, 0.2774, 0.2452, 0.929, 0.2648, 0.2565, 0.9295, 0.2648, 0.2565, 0.9295, 0.2648, 0.2565, 0.9295, 0.2648, 0.2565, 0.9295, 0.4198, -0.01495, 0.9075, 0.4198, -0.01495, 0.9075, 0.4198, -0.01495, 0.9075, 0.4198, -0.01495, 0.9075, 0.1031, -0.4469, -0.8886, 0.1031, -0.4469, -0.8886, 0.1031, -0.4469, -0.8886, 0.06528, -0.4218, -0.9043, 0.06528, -0.4218, -0.9043, 0.06528, -0.4218, -0.9043, 0.06528, -0.4218, -0.9043, 0.8133, -0.5792, -0.05528, 0.8133, -0.5792, -0.05528, 0.8133, -0.5792, -0.05528, 0.748, 0.0346, -0.6628, 0.748, 0.0346, -0.6628, 0.748, 0.0346, -0.6628, 0.05168, -0.5087, -0.8594, 0.05168, -0.5087, -0.8594, 0.05168, -0.5087, -0.8594, 0.05168, -0.5087, -0.8594, 0.1935, 0.436, 0.8789, 0.1935, 0.436, 0.8789, 0.1935, 0.436, 0.8789, 0.7751, 0.2679, -0.5723, 0.7751, 0.2679, -0.5723, 0.7751, 0.2679, -0.5723, 0.7751, 0.2679, -0.5723, -0.2533, 0.273, 0.9281, -0.2533, 0.273, 0.9281, -0.2533, 0.273, 0.9281, -0.2533, 0.273, 0.9281, -0.816, -0.5604, -0.1418, -0.816, -0.5604, -0.1418, -0.816, -0.5604, -0.1418, -0.816, -0.5604, -0.1418, 0.02709, -0.5541, -0.832, 0.02709, -0.5541, -0.832, 0.02709, -0.5541, -0.832, 0.02709, -0.5541, -0.832, -0.672, -0.7398, -0.03192, -0.672, -0.7398, -0.03192, -0.672, -0.7398, -0.03192, -0.397, -0.04153, 0.9169, -0.397, -0.04153, 0.9169, -0.397, -0.04153, 0.9169, -0.5389, 0.5599, -0.6294, -0.5389, 0.5599, -0.6294, -0.5389, 0.5599, -0.6294, 0.1549, 0.9059, -0.3941, 0.1549, 0.9059, -0.3941, 0.1549, 0.9059, -0.3941, -0.08635, 0.4607, 0.8834, -0.08635, 0.4607, 0.8834, -0.08635, 0.4607, 0.8834, -0.08635, 0.4607, 0.8834])] * 3)])

# ---- objects
ob_sm_prop_plush_lion_01 = bpy.data.objects.new('SM_Prop_Plush_Lion_01', me_mesh)

# ---- transforms, parenting, visibility, modifiers, constraints
ob_sm_prop_plush_lion_01.location = (0.0, 0.0, 0.0)
ob_sm_prop_plush_lion_01.rotation_euler = (1.571, -0.0, 0.0)
ob_sm_prop_plush_lion_01.scale = (0.01, 0.01, 0.01)
ob_sm_prop_plush_lion_01.color = (0.8, 0.8, 0.8, 1.0)

# ---- collection membership
scene.collection.objects.link(ob_sm_prop_plush_lion_01)

# ---- scene / render settings (as saved in the file)
scene.frame_start = 1; scene.frame_end = 250; scene.frame_set(1)
scene.render.engine = 'BLENDER_EEVEE_NEXT'
scene.cycles.sampling_pattern = 'TABULATED_SOBOL'
scene.view_settings.view_transform = 'Filmic'
bpy.context.view_layer.update()

# ---- added for rendering (the .blend has no active camera and no usable light): camera, sun
cam_auto = bpy.data.cameras.new('AutoCamera')
cam_auto.lens = 50.0
cam_auto.sensor_width = 36.0
cam_auto.clip_end = 1000.0
ob_auto_camera = bpy.data.objects.new('AutoCamera', cam_auto)
scene.collection.objects.link(ob_auto_camera)
ob_auto_camera.location = (0.585289, -0.702346, 0.612148)
ob_auto_camera.rotation_euler = (1.09748, -7.21219e-08, 0.694738)
scene.camera = ob_auto_camera
light_auto_sun = bpy.data.lights.new('AutoSun', 'SUN')
light_auto_sun.energy = 3.0
light_auto_sun.angle = 0.0523599
ob_auto_sun = bpy.data.objects.new('AutoSun', light_auto_sun)
scene.collection.objects.link(ob_auto_sun)
ob_auto_sun.rotation_euler = (0.872665, 0.174533, 0.523599)
bpy.context.view_layer.update()
